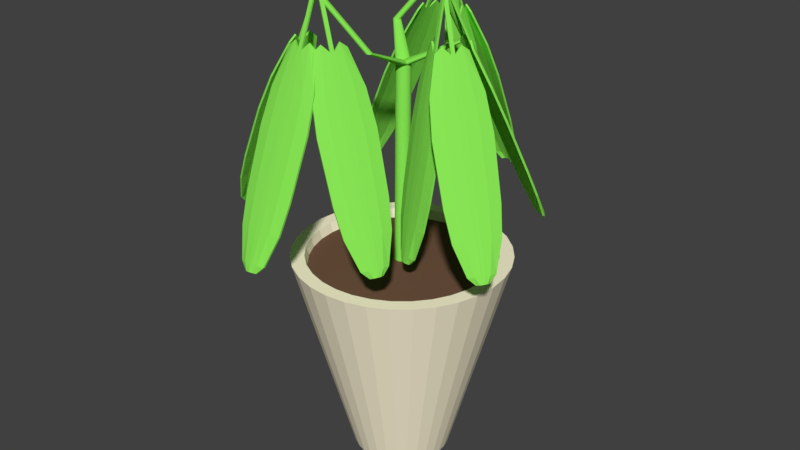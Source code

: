 # Source: Plant.blend  (saved by Blender 2.79.0; exported with 4.5.12 LTS)
import bpy
from mathutils import Matrix  # noqa: F401  (used for matrix-valued properties, if any)

bpy.ops.wm.read_factory_settings(use_empty=True)
scene = bpy.context.scene
scene.name = 'Scene'

# ---- collections
col_collection_1 = bpy.data.collections.new('Collection 1'); scene.collection.children.link(col_collection_1)

# ---- materials (node trees are filled in below, after node groups)
mat_dirt = bpy.data.materials.new('Dirt')
mat_dirt.alpha_threshold = 0.0
mat_dirt.use_transparent_shadow = False
mat_dirt.diffuse_color = (0.1592, 0.08309, 0.05046, 1.0)
mat_dirt.roughness = 0.5
mat_dirt.specular_intensity = 0.0
mat_pot = bpy.data.materials.new('Pot')
mat_pot.alpha_threshold = 0.0
mat_pot.use_transparent_shadow = False
mat_pot.diffuse_color = (1.0, 0.913, 0.679, 1.0)
mat_pot.roughness = 0.5
mat_pot.specular_intensity = 0.0
mat_plant = bpy.data.materials.new('Plant')
mat_plant.alpha_threshold = 0.0
mat_plant.use_transparent_shadow = False
mat_plant.diffuse_color = (0.2511, 0.8, 0.09015, 1.0)
mat_plant.roughness = 0.5
mat_plant.specular_intensity = 0.0

# ---- material node trees

# ---- world
world_world = bpy.data.worlds.new('World'); scene.world = world_world
world_world.color = (0.05088, 0.05088, 0.05088)
world_world.use_sun_shadow = False
world_world.sun_shadow_jitter_overblur = 0.0
world_world.cycles.sampling_method = 'MANUAL'

# ---- meshes
me_cylinder = bpy.data.meshes.new('Cylinder')
me_cylinder.from_pydata([(6.444e-08, 0.4574, -1.0), (0.0, 1.0, 1.0), (0.08923, 0.4486, -1.0), (0.1951, 0.9808, 1.0), (0.175, 0.4225, -1.0), (0.3827, 0.9239, 1.0), (0.2541, 0.3803, -1.0), (0.5556, 0.8315, 1.0), (0.3234, 0.3234, -1.0), (0.7071, 0.7071, 1.0), (0.3803, 0.2541, -1.0), (0.8315, 0.5556, 1.0), (0.4225, 0.175, -1.0), (0.9239, 0.3827, 1.0), (0.4486, 0.08923, -1.0), (0.9808, 0.1951, 1.0), (0.4574, 1.892e-07, -1.0), (1.0, 7.55e-08, 1.0), (0.4486, -0.08923, -1.0), (0.9808, -0.1951, 1.0), (0.4225, -0.175, -1.0), (0.9239, -0.3827, 1.0), (0.3803, -0.2541, -1.0), (0.8315, -0.5556, 1.0), (0.3234, -0.3234, -1.0), (0.7071, -0.7071, 1.0), (0.2541, -0.3803, -1.0), (0.5556, -0.8315, 1.0), (0.175, -0.4225, -1.0), (0.3827, -0.9239, 1.0), (0.08923, -0.4486, -1.0), (0.1951, -0.9808, 1.0), (-8.459e-08, -0.4574, -1.0), (-3.258e-07, -1.0, 1.0), (-0.08923, -0.4486, -1.0), (-0.1951, -0.9808, 1.0), (-0.175, -0.4225, -1.0), (-0.3827, -0.9239, 1.0), (-0.2541, -0.3803, -1.0), (-0.5556, -0.8315, 1.0), (-0.3234, -0.3234, -1.0), (-0.7071, -0.7071, 1.0), (-0.3803, -0.2541, -1.0), (-0.8315, -0.5556, 1.0), (-0.4225, -0.175, -1.0), (-0.9239, -0.3827, 1.0), (-0.4486, -0.08922, -1.0), (-0.9808, -0.1951, 1.0), (-0.4574, 5.963e-07, -1.0), (-1.0, 9.656e-07, 1.0), (-0.4486, 0.08923, -1.0), (-0.9808, 0.1951, 1.0), (-0.4225, 0.175, -1.0), (-0.9239, 0.3827, 1.0), (-0.3803, 0.2541, -1.0), (-0.8315, 0.5556, 1.0), (-0.3234, 0.3234, -1.0), (-0.7071, 0.7071, 1.0), (-0.2541, 0.3803, -1.0), (-0.5556, 0.8315, 1.0), (-0.175, 0.4225, -1.0), (-0.3827, 0.9239, 1.0), (-0.08922, 0.4486, -1.0), (-0.1951, 0.9808, 1.0), (1.551e-08, 0.8694, 1.0), (0.1696, 0.8527, 1.0), (0.3327, 0.8032, 1.0), (0.483, 0.7229, 1.0), (0.6147, 0.6147, 1.0), (0.7229, 0.483, 1.0), (0.8032, 0.3327, 1.0), (0.8527, 0.1696, 1.0), (0.8694, 1.029e-07, 1.0), (0.8527, -0.1696, 1.0), (0.8032, -0.3327, 1.0), (0.7229, -0.483, 1.0), (0.6147, -0.6147, 1.0), (0.483, -0.7229, 1.0), (0.3327, -0.8032, 1.0), (0.1696, -0.8527, 1.0), (-2.678e-07, -0.8694, 1.0), (-0.1696, -0.8527, 1.0), (-0.3327, -0.8032, 1.0), (-0.483, -0.7229, 1.0), (-0.6147, -0.6147, 1.0), (-0.7229, -0.483, 1.0), (-0.8032, -0.3327, 1.0), (-0.8527, -0.1696, 1.0), (-0.8694, 8.767e-07, 1.0), (-0.8527, 0.1696, 1.0), (-0.8032, 0.3327, 1.0), (-0.7229, 0.483, 1.0), (-0.6147, 0.6147, 1.0), (-0.483, 0.7229, 1.0), (-0.3327, 0.8032, 1.0), (-0.1696, 0.8527, 1.0), (6.64e-08, 0.4052, -0.5461), (0.07906, 0.3974, -0.5461), (0.1551, 0.3744, -0.5461), (0.2251, 0.3369, -0.5461), (0.2865, 0.2865, -0.5461), (0.3369, 0.2251, -0.5461), (0.3744, 0.1551, -0.5461), (0.3974, 0.07906, -0.5461), (0.4052, 2.1e-07, -0.5461), (0.3974, -0.07906, -0.5461), (0.3744, -0.1551, -0.5461), (0.3369, -0.2251, -0.5461), (0.2865, -0.2865, -0.5461), (0.2251, -0.3369, -0.5461), (0.1551, -0.3744, -0.5461), (0.07906, -0.3974, -0.5461), (-6.564e-08, -0.4052, -0.5461), (-0.07906, -0.3974, -0.5461), (-0.1551, -0.3744, -0.5461), (-0.2251, -0.3369, -0.5461), (-0.2865, -0.2865, -0.5461), (-0.3369, -0.2251, -0.5461), (-0.3744, -0.1551, -0.5461), (-0.3974, -0.07906, -0.5461), (-0.4052, 5.707e-07, -0.5461), (-0.3974, 0.07906, -0.5461), (-0.3744, 0.1551, -0.5461), (-0.3369, 0.2251, -0.5461), (-0.2865, 0.2865, -0.5461), (-0.2251, 0.3369, -0.5461), (-0.1551, 0.3744, -0.5461), (-0.07906, 0.3974, -0.5461), (-0.5965, -0.5964, 0.9138), (-0.7014, -0.4686, 0.9138), (0.8273, 0.1646, 0.9138), (0.8435, 1.088e-07, 0.9138), (-0.7793, -0.3228, 0.9138), (0.8273, -0.1646, 0.9138), (-0.8273, -0.1646, 0.9138), (0.7793, -0.3228, 0.9138), (-0.8435, 8.596e-07, 0.9138), (0.7014, -0.4686, 0.9138), (-0.8273, 0.1646, 0.9138), (0.5964, -0.5964, 0.9138), (-0.7793, 0.3228, 0.9138), (0.4686, -0.7014, 0.9138), (-0.7014, 0.4686, 0.9138), (0.3228, -0.7793, 0.9138), (1.835e-08, 0.8435, 0.9138), (0.1646, 0.8273, 0.9138), (-0.5964, 0.5965, 0.9138), (0.1646, -0.8273, 0.9138), (0.3228, 0.7793, 0.9138), (-0.4686, 0.7014, 0.9138), (-2.565e-07, -0.8435, 0.9138), (0.4686, 0.7014, 0.9138), (-0.3228, 0.7793, 0.9138), (-0.1646, -0.8273, 0.9138), (0.5964, 0.5964, 0.9138), (-0.1646, 0.8273, 0.9138), (-0.3228, -0.7793, 0.9138), (0.7014, 0.4686, 0.9138), (-0.4686, -0.7014, 0.9138), (0.7793, 0.3228, 0.9138), (0.06243, 0.02586, 0.9315), (0.06627, 0.01318, 0.9315), (-0.03754, -0.05618, 0.9315), (-0.04778, -0.04778, 0.9315), (0.05618, 0.03754, 0.9315), (-0.02586, -0.06242, 0.9315), (-0.01318, 0.06627, 0.9315), (9.318e-08, 0.06757, 0.9315), (0.04778, 0.04778, 0.9315), (-0.01318, -0.06627, 0.9315), (-0.02586, 0.06243, 0.9315), (0.03754, 0.05618, 0.9315), (7.116e-08, -0.06757, 0.9315), (-0.03754, 0.05618, 0.9315), (0.02586, 0.06243, 0.9315), (0.01318, -0.06627, 0.9315), (-0.04778, 0.04778, 0.9315), (0.01318, 0.06627, 0.9315), (0.02586, -0.06242, 0.9315), (-0.05618, 0.03754, 0.9315), (0.03754, -0.05618, 0.9315), (-0.06243, 0.02586, 0.9315), (0.04778, -0.04778, 0.9315), (-0.06627, 0.01318, 0.9315), (0.05618, -0.03754, 0.9315), (-0.06757, 2.966e-07, 0.9315), (0.06243, -0.02586, 0.9315), (-0.06627, -0.01318, 0.9315), (0.06627, -0.01318, 0.9315), (-0.06243, -0.02586, 0.9315), (0.06757, 2.364e-07, 0.9315), (-0.05618, -0.03754, 0.9315), (0.008387, -0.3751, 2.93), (0.01009, -0.3808, 2.93), (-0.03599, -0.4116, 2.93), (-0.04054, -0.4078, 2.93), (0.005615, -0.3699, 2.93), (-0.03081, -0.4143, 2.93), (-0.02518, -0.3572, 2.93), (-0.01933, -0.3566, 2.93), (0.001884, -0.3654, 2.93), (-0.02518, -0.416, 2.93), (-0.03081, -0.3589, 2.93), (-0.002661, -0.3617, 2.93), (-0.01933, -0.4166, 2.93), (-0.03599, -0.3617, 2.93), (-0.007848, -0.3589, 2.93), (-0.01348, -0.416, 2.93), (-0.04054, -0.3654, 2.93), (-0.01348, -0.3572, 2.93), (-0.007848, -0.4143, 2.93), (-0.04427, -0.3699, 2.93), (-0.002661, -0.4116, 2.93), (-0.04704, -0.3751, 2.93), (0.001884, -0.4078, 2.93), (-0.04875, -0.3808, 2.93), (0.005615, -0.4033, 2.93), (-0.04933, -0.3866, 2.93), (0.008387, -0.3981, 2.93), (-0.04875, -0.3925, 2.93), (0.01009, -0.3925, 2.93), (-0.04704, -0.3981, 2.93), (0.01067, -0.3866, 2.93), (-0.04427, -0.4033, 2.93), (-0.3357, 0.3856, 2.977), (-0.3337, 0.3792, 2.977), (-0.3861, 0.3442, 2.977), (-0.3913, 0.3484, 2.977), (-0.3388, 0.3915, 2.977), (-0.3802, 0.341, 2.977), (-0.3738, 0.406, 2.977), (-0.3672, 0.4067, 2.977), (-0.343, 0.3967, 2.977), (-0.3738, 0.3391, 2.977), (-0.3802, 0.4041, 2.977), (-0.3482, 0.4009, 2.977), (-0.3672, 0.3384, 2.977), (-0.3861, 0.4009, 2.977), (-0.3541, 0.4041, 2.977), (-0.3605, 0.3391, 2.977), (-0.3913, 0.3967, 2.977), (-0.3605, 0.406, 2.977), (-0.3541, 0.341, 2.977), (-0.3955, 0.3915, 2.977), (-0.3482, 0.3442, 2.977), (-0.3987, 0.3856, 2.977), (-0.343, 0.3484, 2.977), (-0.4006, 0.3792, 2.977), (-0.3388, 0.3536, 2.977), (-0.4013, 0.3725, 2.977), (-0.3357, 0.3595, 2.977), (-0.4006, 0.3659, 2.977), (-0.3337, 0.3659, 2.977), (-0.3987, 0.3595, 2.977), (-0.3331, 0.3725, 2.977), (-0.3955, 0.3536, 2.977), (-0.152, 0.09474, 2.7), (-0.02822, 0.1323, 2.7), (-0.1582, 0.1064, 2.7), (-0.02952, 0.1191, 2.7), (-0.1621, 0.1191, 2.7), (-0.03336, 0.1064, 2.7), (-0.1634, 0.1323, 2.7), (-0.0396, 0.09474, 2.7), (-0.1621, 0.1455, 2.7), (-0.04801, 0.0845, 2.7), (-0.1582, 0.1581, 2.7), (-0.05825, 0.07609, 2.7), (-0.152, 0.1698, 2.7), (-0.06993, 0.06985, 2.7), (-0.0826, 0.1985, 2.7), (-0.1436, 0.1801, 2.7), (-0.0826, 0.066, 2.7), (-0.06993, 0.1947, 2.7), (-0.1333, 0.1885, 2.7), (-0.09579, 0.06471, 2.7), (-0.05825, 0.1885, 2.7), (-0.1216, 0.1947, 2.7), (-0.109, 0.066, 2.7), (-0.04801, 0.1801, 2.7), (-0.09579, 0.1998, 2.7), (-0.109, 0.1985, 2.7), (-0.1216, 0.06985, 2.7), (-0.0396, 0.1698, 2.7), (-0.1436, 0.0845, 2.7), (-0.1333, 0.07609, 2.7), (-0.02952, 0.1455, 2.7), (-0.03336, 0.1581, 2.7), (0.3855, 0.295, 2.968), (0.4466, 0.3135, 2.968), (0.3824, 0.3007, 2.968), (0.4459, 0.307, 2.968), (0.3805, 0.307, 2.968), (0.444, 0.3007, 2.968), (0.3799, 0.3135, 2.968), (0.4409, 0.295, 2.968), (0.3805, 0.32, 2.968), (0.4368, 0.2899, 2.968), (0.3824, 0.3263, 2.968), (0.4317, 0.2858, 2.968), (0.3855, 0.332, 2.968), (0.426, 0.2827, 2.968), (0.4197, 0.3462, 2.968), (0.3896, 0.3371, 2.968), (0.4197, 0.2808, 2.968), (0.426, 0.3443, 2.968), (0.3947, 0.3412, 2.968), (0.4132, 0.2801, 2.968), (0.4317, 0.3412, 2.968), (0.4005, 0.3443, 2.968), (0.4067, 0.2808, 2.968), (0.4368, 0.3371, 2.968), (0.4132, 0.3468, 2.968), (0.4067, 0.3462, 2.968), (0.4005, 0.2827, 2.968), (0.4409, 0.332, 2.968), (0.3896, 0.2899, 2.968), (0.3947, 0.2858, 2.968), (0.4459, 0.32, 2.968), (0.444, 0.3263, 2.968), (0.3986, -0.03631, 3.428), (0.4597, -0.01778, 3.428), (0.3956, -0.03054, 3.428), (0.4591, -0.02429, 3.428), (0.3937, -0.02429, 3.428), (0.4572, -0.03054, 3.428), (0.393, -0.01778, 3.428), (0.4541, -0.03631, 3.428), (0.3937, -0.01127, 3.428), (0.45, -0.04136, 3.428), (0.3956, -0.005018, 3.428), (0.4449, -0.04551, 3.428), (0.3986, 0.0007479, 3.428), (0.4391, -0.04859, 3.428), (0.4329, 0.01493, 3.428), (0.4028, 0.005802, 3.428), (0.4329, -0.05049, 3.428), (0.4391, 0.01303, 3.428), (0.4078, 0.009949, 3.428), (0.4264, -0.05113, 3.428), (0.4449, 0.009949, 3.428), (0.4136, 0.01303, 3.428), (0.4199, -0.05049, 3.428), (0.45, 0.005802, 3.428), (0.4264, 0.01557, 3.428), (0.4199, 0.01493, 3.428), (0.4136, -0.04859, 3.428), (0.4541, 0.0007479, 3.428), (0.4028, -0.04136, 3.428), (0.4078, -0.04551, 3.428), (0.4591, -0.01127, 3.428), (0.4572, -0.005018, 3.428), (-0.4247, -0.6069, 3.424), (-0.4292, -0.6032, 3.424), (-0.3831, -0.5653, 3.424), (-0.4195, -0.6097, 3.424), (-0.4139, -0.5526, 3.424), (-0.3868, -0.5608, 3.424), (-0.4139, -0.6114, 3.424), (-0.4195, -0.5543, 3.424), (-0.3913, -0.557, 3.424), (-0.408, -0.612, 3.424), (-0.4247, -0.557, 3.424), (-0.3965, -0.5543, 3.424), (-0.4022, -0.5526, 3.424), (-0.3965, -0.6097, 3.424), (-0.4329, -0.5653, 3.424), (-0.3913, -0.6069, 3.424), (-0.4357, -0.5705, 3.424), (-0.3868, -0.6032, 3.424), (-0.4374, -0.5761, 3.424), (-0.438, -0.582, 3.424), (-0.3803, -0.5935, 3.424), (-0.4374, -0.5878, 3.424), (-0.3786, -0.5878, 3.424), (-0.4357, -0.5935, 3.424), (-0.378, -0.582, 3.424), (-0.4329, -0.5986, 3.424), (-0.01182, 0.6595, 3.463), (-0.009884, 0.6531, 3.463), (-0.06228, 0.6181, 3.463), (-0.06745, 0.6224, 3.463), (-0.01498, 0.6654, 3.463), (-0.05639, 0.615, 3.463), (-0.04999, 0.6799, 3.463), (-0.04333, 0.6806, 3.463), (-0.04999, 0.613, 3.463), (-0.05639, 0.678, 3.463), (-0.04333, 0.6124, 3.463), (-0.06228, 0.6748, 3.463), (-0.03028, 0.678, 3.463), (-0.03668, 0.613, 3.463), (-0.03668, 0.6799, 3.463), (-0.03028, 0.615, 3.463), (-0.07169, 0.6654, 3.463), (-0.02439, 0.6181, 3.463), (-0.01922, 0.6224, 3.463), (-0.07679, 0.6531, 3.463), (-0.01498, 0.6275, 3.463), (-0.07744, 0.6465, 3.463), (-0.01182, 0.6334, 3.463), (-0.07679, 0.6398, 3.463), (-0.009884, 0.6398, 3.463), (-0.07484, 0.6334, 3.463), (-0.009228, 0.6465, 3.463), (-0.5361, -0.7548, 2.987), (-0.6204, -1.033, 2.378), (-0.3775, -1.514, 1.327), (-0.3926, -0.7873, 2.979), (-0.3668, -1.053, 2.398), (-0.3197, -1.537, 1.34), (-0.4433, -1.487, 1.385), (-0.3224, -1.509, 1.4), (-0.581, -1.261, 1.88), (-0.3446, -1.281, 1.899), (-0.5385, -1.374, 1.631), (-0.3335, -1.395, 1.65), (-0.6082, -0.8944, 2.681), (-0.3797, -0.9201, 2.689), (-0.4107, -0.7863, 2.982), (-0.3987, -1.053, 2.397), (-0.327, -1.537, 1.339), (-0.3376, -1.509, 1.4), (-0.3744, -1.281, 1.898), (-0.3593, -1.395, 1.649), (-0.4085, -0.9199, 2.689), (-0.4118, -0.5904, 3.41), (-0.4299, -0.5893, 3.413), (-0.4739, -0.7535, 3.041), (-0.5062, -1.051, 2.391), (-0.3515, -1.533, 1.336), (-0.3889, -1.505, 1.396), (-0.4746, -1.278, 1.892), (-0.4462, -1.392, 1.644), (-0.5053, -0.9146, 2.689), (-0.5354, -0.7375, 2.981), (-0.6197, -1.016, 2.372), (-0.3768, -1.496, 1.32), (-0.3919, -0.7701, 2.973), (-0.3661, -1.036, 2.392), (-0.319, -1.519, 1.333), (-0.4426, -1.47, 1.379), (-0.3217, -1.492, 1.394), (-0.5803, -1.244, 1.873), (-0.3439, -1.264, 1.893), (-0.5378, -1.357, 1.625), (-0.3328, -1.378, 1.644), (-0.6075, -0.8772, 2.675), (-0.379, -0.9029, 2.683), (-0.41, -0.7691, 2.975), (-0.398, -1.036, 2.391), (-0.3263, -1.52, 1.333), (-0.3369, -1.492, 1.393), (-0.3737, -1.264, 1.892), (-0.3586, -1.378, 1.643), (-0.4078, -0.9027, 2.683), (-0.4111, -0.5732, 3.404), (-0.4292, -0.5721, 3.406), (-0.4732, -0.7363, 3.035), (-0.5055, -1.033, 2.385), (-0.3508, -1.515, 1.33), (-0.3882, -1.488, 1.389), (-0.4738, -1.261, 1.886), (-0.4455, -1.375, 1.637), (-0.5046, -0.8973, 2.682), (-0.2512, -0.75, 2.997), (-0.113, -1.025, 2.397), (-0.2618, -1.512, 1.331), (-0.3925, -0.7873, 2.979), (-0.3667, -1.053, 2.398), (-0.3196, -1.537, 1.34), (-0.2014, -1.483, 1.394), (-0.3223, -1.509, 1.4), (-0.1081, -1.253, 1.897), (-0.3445, -1.281, 1.899), (-0.1283, -1.367, 1.646), (-0.3334, -1.395, 1.65), (-0.1521, -0.8868, 2.698), (-0.3796, -0.9201, 2.689), (-0.3747, -0.7857, 2.983), (-0.3347, -1.052, 2.399), (-0.3123, -1.537, 1.34), (-0.307, -1.509, 1.401), (-0.3147, -1.28, 1.9), (-0.3075, -1.395, 1.651), (-0.351, -0.919, 2.691), (-0.4117, -0.5904, 3.41), (-0.3939, -0.5887, 3.414), (-0.3172, -0.7509, 3.047), (-0.2272, -1.046, 2.401), (-0.2878, -1.531, 1.339), (-0.2558, -1.503, 1.401), (-0.2145, -1.274, 1.902), (-0.2206, -1.388, 1.652), (-0.2545, -0.9104, 2.698), (-0.252, -0.7328, 2.991), (-0.1139, -1.007, 2.39), (-0.2626, -1.494, 1.325), (-0.3933, -0.7701, 2.973), (-0.3675, -1.036, 2.392), (-0.3204, -1.519, 1.333), (-0.2022, -1.466, 1.387), (-0.3231, -1.492, 1.394), (-0.1089, -1.236, 1.891), (-0.3453, -1.264, 1.893), (-0.1292, -1.35, 1.64), (-0.3342, -1.378, 1.643), (-0.153, -0.8696, 2.692), (-0.3804, -0.9029, 2.682), (-0.3755, -0.7685, 2.977), (-0.3356, -1.035, 2.393), (-0.3131, -1.519, 1.334), (-0.3079, -1.492, 1.395), (-0.3155, -1.263, 1.894), (-0.3084, -1.377, 1.644), (-0.3518, -0.9018, 2.685), (-0.4125, -0.5732, 3.404), (-0.3947, -0.5715, 3.408), (-0.318, -0.7337, 3.04), (-0.2281, -1.029, 2.395), (-0.2886, -1.514, 1.332), (-0.2566, -1.486, 1.394), (-0.2153, -1.257, 1.896), (-0.2215, -1.371, 1.646), (-0.2554, -0.8932, 2.692), (-0.2574, -0.7706, 2.987), (-0.0511, -0.9755, 2.378), (0.4872, -0.9862, 1.327), (-0.1614, -0.6591, 2.979), (0.08529, -0.7608, 2.398), (0.5347, -0.946, 1.34), (0.4328, -1.032, 1.385), (0.509, -0.9354, 1.4), (0.1686, -1.047, 1.88), (0.2971, -0.8481, 1.899), (0.2887, -1.063, 1.631), (0.4031, -0.8917, 1.65), (-0.1679, -0.8998, 2.681), (-0.03806, -0.71, 2.689), (-0.1708, -0.6746, 2.982), (0.07079, -0.7893, 2.397), (0.5314, -0.9524, 1.339), (0.5021, -0.9489, 1.4), (0.2836, -0.8746, 1.898), (0.3913, -0.9147, 1.649), (-0.05173, -0.7353, 2.689), (-0.3444, -0.5838, 3.41), (-0.3538, -0.5992, 3.413), (-0.2294, -0.7151, 3.041), (0.01787, -0.8829, 2.391), (0.5162, -0.9721, 1.336), (0.4747, -0.9924, 1.396), (0.234, -0.9617, 1.892), (0.3478, -0.99, 1.644), (-0.1019, -0.8183, 2.689), (-0.2723, -0.7619, 2.981), (-0.06598, -0.9668, 2.372), (0.4723, -0.9775, 1.32), (-0.1763, -0.6504, 2.973), (0.07041, -0.7521, 2.392), (0.5198, -0.9373, 1.333), (0.418, -1.023, 1.379), (0.4941, -0.9267, 1.394), (0.1537, -1.039, 1.873), (0.2823, -0.8394, 1.893), (0.2739, -1.054, 1.625), (0.3882, -0.883, 1.644), (-0.1827, -0.8911, 2.675), (-0.05294, -0.7013, 2.683), (-0.1857, -0.6659, 2.975), (0.05591, -0.7805, 2.391), (0.5165, -0.9437, 1.333), (0.4872, -0.9402, 1.393), (0.2687, -0.8659, 1.892), (0.3765, -0.906, 1.643), (-0.06661, -0.7266, 2.683), (-0.3593, -0.5751, 3.404), (-0.3687, -0.5905, 3.406), (-0.2442, -0.7064, 3.035), (0.002992, -0.8742, 2.385), (0.5013, -0.9634, 1.33), (0.4598, -0.9837, 1.389), (0.2191, -0.953, 1.886), (0.3329, -0.9813, 1.637), (-0.1167, -0.8096, 2.682), (-0.1281, -0.5167, 2.997), (0.1792, -0.5233, 2.397), (0.5397, -0.883, 1.331), (-0.1613, -0.659, 2.979), (0.08535, -0.7607, 2.398), (0.5348, -0.9458, 1.34), (0.5427, -0.8162, 1.394), (0.509, -0.9352, 1.4), (0.3832, -0.626, 1.897), (0.2972, -0.848, 1.899), (0.4749, -0.6976, 1.646), (0.4031, -0.8916, 1.65), (0.03915, -0.4933, 2.698), (-0.038, -0.7098, 2.689), (-0.1545, -0.6425, 2.983), (0.09984, -0.7322, 2.399), (0.5381, -0.9394, 1.34), (0.516, -0.9217, 1.401), (0.3107, -0.8214, 1.9), (0.4148, -0.8686, 1.651), (-0.02561, -0.684, 2.691), (-0.3443, -0.5836, 3.41), (-0.3375, -0.5671, 3.414), (-0.1582, -0.5754, 3.047), (0.1445, -0.6342, 2.401), (0.5451, -0.9153, 1.339), (0.5351, -0.8738, 1.401), (0.3521, -0.7299, 1.902), (0.4502, -0.789, 1.652), (0.01198, -0.5948, 2.698), (-0.1437, -0.5093, 2.991), (0.1636, -0.516, 2.39), (0.5242, -0.8757, 1.325), (-0.1769, -0.6517, 2.973), (0.06977, -0.7533, 2.392), (0.5192, -0.9385, 1.333), (0.5271, -0.8089, 1.387), (0.4935, -0.9279, 1.394), (0.3676, -0.6187, 1.891), (0.2816, -0.8406, 1.893), (0.4593, -0.6903, 1.64), (0.3875, -0.8843, 1.643), (0.02357, -0.486, 2.692), (-0.05358, -0.7025, 2.682), (-0.1701, -0.6352, 2.977), (0.08426, -0.7249, 2.393), (0.5225, -0.932, 1.334), (0.5004, -0.9143, 1.395), (0.2951, -0.8141, 1.894), (0.3993, -0.8613, 1.644), (-0.04119, -0.6767, 2.685), (-0.3599, -0.5763, 3.404), (-0.353, -0.5598, 3.408), (-0.1738, -0.5681, 3.04), (0.1289, -0.6269, 2.395), (0.5295, -0.908, 1.332), (0.5195, -0.8665, 1.394), (0.3365, -0.7226, 1.896), (0.4346, -0.7816, 1.646), (-0.003599, -0.5875, 2.692), (-0.5516, -0.4353, 2.987), (-0.8201, -0.3237, 2.378), (-1.322, -0.5175, 1.327), (-0.5983, -0.5748, 2.979), (-0.8651, -0.574, 2.398), (-1.351, -0.5727, 1.34), (-1.289, -0.4547, 1.385), (-1.323, -0.5728, 1.4), (-1.051, -0.3402, 1.88), (-1.094, -0.5734, 1.899), (-1.168, -0.3711, 1.631), (-1.209, -0.5731, 1.65), (-0.6834, -0.3496, 2.681), (-0.7317, -0.5744, 2.689), (-0.5954, -0.5569, 2.982), (-0.8625, -0.5422, 2.397), (-1.351, -0.5654, 1.339), (-1.322, -0.5576, 1.4), (-1.092, -0.5437, 1.898), (-1.207, -0.5474, 1.649), (-0.7286, -0.5458, 2.689), (-0.4004, -0.5753, 3.41), (-0.3976, -0.5575, 3.413), (-0.5566, -0.4973, 3.041), (-0.8489, -0.4355, 2.391), (-1.344, -0.5415, 1.336), (-1.313, -0.507, 1.396), (-1.079, -0.4443, 1.892), (-1.195, -0.4612, 1.644), (-0.7137, -0.45, 2.689), (-0.5345, -0.4377, 2.981), (-0.8031, -0.3261, 2.372), (-1.305, -0.5199, 1.32), (-0.5812, -0.5772, 2.973), (-0.8481, -0.5765, 2.392), (-1.334, -0.5751, 1.333), (-1.272, -0.4571, 1.379), (-1.306, -0.5752, 1.394), (-1.034, -0.3426, 1.873), (-1.077, -0.5758, 1.893), (-1.151, -0.3736, 1.625), (-1.192, -0.5755, 1.644), (-0.6663, -0.352, 2.675), (-0.7147, -0.5768, 2.683), (-0.5784, -0.5593, 2.975), (-0.8454, -0.5446, 2.391), (-1.334, -0.5679, 1.333), (-1.305, -0.56, 1.393), (-1.075, -0.5462, 1.892), (-1.19, -0.5498, 1.643), (-0.7116, -0.5482, 2.683), (-0.3834, -0.5778, 3.404), (-0.3805, -0.5599, 3.406), (-0.5395, -0.4997, 3.035), (-0.8318, -0.438, 2.385), (-1.327, -0.5439, 1.33), (-1.296, -0.5094, 1.389), (-1.062, -0.4468, 1.886), (-1.178, -0.4636, 1.637), (-0.6966, -0.4524, 2.682), (-0.5752, -0.7193, 2.997), (-0.8622, -0.8294, 2.397), (-1.332, -0.6328, 1.331), (-0.5983, -0.5749, 2.979), (-0.8651, -0.5742, 2.398), (-1.351, -0.5728, 1.34), (-1.309, -0.6958, 1.394), (-1.323, -0.5729, 1.4), (-1.09, -0.8116, 1.897), (-1.094, -0.5735, 1.899), (-1.202, -0.78, 1.646), (-1.209, -0.5732, 1.65), (-0.7212, -0.8042, 2.698), (-0.7317, -0.5745, 2.689), (-0.5984, -0.5928, 2.983), (-0.8678, -0.606, 2.399), (-1.352, -0.5801, 1.34), (-1.325, -0.5881, 1.401), (-1.097, -0.6032, 1.9), (-1.211, -0.599, 1.651), (-0.7334, -0.6032, 2.691), (-0.4004, -0.5755, 3.41), (-0.4005, -0.5933, 3.414), (-0.5696, -0.6535, 3.047), (-0.872, -0.7136, 2.401), (-1.349, -0.605, 1.339), (-1.324, -0.6396, 1.401), (-1.1, -0.7035, 1.902), (-1.214, -0.686, 1.652), (-0.7345, -0.6999, 2.698), (-0.558, -0.7201, 2.991), (-0.845, -0.8303, 2.39), (-1.315, -0.6337, 1.325), (-0.5811, -0.5758, 2.973), (-0.8479, -0.5751, 2.392), (-1.334, -0.5737, 1.333), (-1.292, -0.6967, 1.387), (-1.306, -0.5738, 1.394), (-1.073, -0.8124, 1.891), (-1.077, -0.5744, 1.893), (-1.185, -0.7809, 1.64), (-1.192, -0.5741, 1.643), (-0.704, -0.8051, 2.692), (-0.7145, -0.5754, 2.682), (-0.5812, -0.5937, 2.977), (-0.8506, -0.6069, 2.393), (-1.335, -0.581, 1.334), (-1.307, -0.589, 1.395), (-1.08, -0.6041, 1.894), (-1.194, -0.5998, 1.644), (-0.7162, -0.6041, 2.685), (-0.3832, -0.5764, 3.404), (-0.3833, -0.5942, 3.408), (-0.5524, -0.6544, 3.04), (-0.8549, -0.7145, 2.395), (-1.332, -0.6059, 1.332), (-1.307, -0.6405, 1.394), (-1.083, -0.7044, 1.896), (-1.196, -0.6869, 1.646), (-0.7173, -0.7008, 2.692), (0.4917, -0.2052, 2.987), (0.6648, -0.4389, 2.378), (1.195, -0.5305, 1.327), (0.6034, -0.1095, 2.979), (0.832, -0.2471, 2.398), (1.248, -0.4979, 1.34), (1.135, -0.5674, 1.385), (1.225, -0.4835, 1.4), (0.8711, -0.5431, 1.88), (1.028, -0.3653, 1.899), (0.9876, -0.5767, 1.631), (1.126, -0.4244, 1.65), (0.5608, -0.3464, 2.681), (0.7177, -0.1783, 2.689), (0.5918, -0.1233, 2.982), (0.8134, -0.2731, 2.397), (1.244, -0.5038, 1.339), (1.216, -0.4959, 1.4), (1.011, -0.3895, 1.898), (1.111, -0.4454, 1.649), (0.7004, -0.2013, 2.689), (0.4339, -0.007355, 3.41), (0.4223, -0.02121, 3.413), (0.5278, -0.1545, 3.041), (0.747, -0.3576, 2.391), (1.226, -0.5209, 1.336), (1.182, -0.5348, 1.396), (0.9488, -0.4682, 1.892), (1.057, -0.5133, 1.644), (0.6383, -0.2758, 2.689), (0.4783, -0.1943, 2.981), (0.6514, -0.428, 2.372), (1.182, -0.5197, 1.32), (0.59, -0.09861, 2.973), (0.8186, -0.2363, 2.392), (1.235, -0.4871, 1.333), (1.121, -0.5566, 1.379), (1.211, -0.4727, 1.394), (0.8577, -0.5322, 1.873), (1.015, -0.3545, 1.893), (0.9742, -0.5658, 1.625), (1.113, -0.4136, 1.644), (0.5474, -0.3355, 2.675), (0.7043, -0.1674, 2.683), (0.5784, -0.1125, 2.975), (0.8, -0.2622, 2.391), (1.231, -0.493, 1.333), (1.202, -0.4851, 1.393), (0.9975, -0.3787, 1.892), (1.098, -0.4346, 1.643), (0.687, -0.1904, 2.683), (0.4205, 0.00349, 3.404), (0.4089, -0.01037, 3.406), (0.5144, -0.1436, 3.035), (0.7336, -0.3468, 2.385), (1.213, -0.5101, 1.33), (1.169, -0.5239, 1.389), (0.9354, -0.4573, 1.886), (1.044, -0.5024, 1.637), (0.6249, -0.265, 2.682), (0.6578, 0.02636, 2.997), (0.9606, -0.02654, 2.397), (1.263, -0.4365, 1.331), (0.6035, -0.1094, 2.979), (0.8321, -0.247, 2.398), (1.248, -0.4978, 1.34), (1.276, -0.3708, 1.394), (1.225, -0.4834, 1.4), (1.147, -0.1588, 1.897), (1.028, -0.3652, 1.899), (1.227, -0.2434, 1.646), (1.126, -0.4243, 1.65), (0.8267, 0.02427, 2.698), (0.7178, -0.1782, 2.689), (0.6128, -0.09407, 2.983), (0.8507, -0.2211, 2.399), (1.253, -0.4919, 1.34), (1.234, -0.4711, 1.401), (1.046, -0.341, 1.9), (1.142, -0.4034, 1.651), (0.7339, -0.1545, 2.691), (0.434, -0.00725, 3.41), (0.4433, 0.008032, 3.414), (0.6192, -0.02717, 3.047), (0.9096, -0.1309, 2.401), (1.263, -0.4692, 1.339), (1.26, -0.4266, 1.401), (1.1, -0.2568, 1.902), (1.188, -0.3299, 1.652), (0.7845, -0.07199, 2.698), (0.6435, 0.03596, 2.991), (0.9463, -0.01694, 2.39), (1.249, -0.4269, 1.325), (0.5892, -0.09976, 2.973), (0.8178, -0.2374, 2.392), (1.234, -0.4882, 1.333), (1.261, -0.3612, 1.387), (1.21, -0.4738, 1.394), (1.133, -0.1492, 1.891), (1.014, -0.3556, 1.893), (1.212, -0.2338, 1.64), (1.112, -0.4147, 1.643), (0.8124, 0.03387, 2.692), (0.7035, -0.1686, 2.682), (0.5985, -0.08447, 2.977), (0.8364, -0.2115, 2.393), (1.238, -0.4823, 1.334), (1.219, -0.4615, 1.395), (1.031, -0.3314, 1.894), (1.127, -0.3938, 1.644), (0.7196, -0.1449, 2.685), (0.4197, 0.002345, 3.404), (0.429, 0.01763, 3.408), (0.6049, -0.01757, 3.04), (0.8953, -0.1213, 2.395), (1.249, -0.4596, 1.332), (1.245, -0.417, 1.394), (1.086, -0.2472, 1.896), (1.174, -0.3203, 1.646), (0.7702, -0.06239, 2.692), (0.2979, -0.0245, 2.976), (0.1693, -0.08353, 2.316), (0.2992, -0.3497, 1.173), (0.4153, -0.1117, 2.958), (0.3889, -0.213, 2.328), (0.3408, -0.3975, 1.178), (0.2446, -0.3128, 1.236), (0.3435, -0.3869, 1.244), (0.1623, -0.1777, 1.775), (0.3662, -0.2999, 1.786), (0.1794, -0.2342, 1.505), (0.3549, -0.3434, 1.515), (0.2064, -0.04152, 2.645), (0.4021, -0.1624, 2.643), (0.3992, -0.1037, 2.961), (0.3599, -0.1997, 2.327), (0.3342, -0.3944, 1.178), (0.3297, -0.3806, 1.244), (0.3392, -0.2875, 1.785), (0.3314, -0.3327, 1.514), (0.3761, -0.1501, 2.644), (0.4349, -0.03662, 3.426), (0.4188, -0.02862, 3.429), (0.3493, -0.06287, 3.028), (0.2643, -0.1502, 2.323), (0.314, -0.3796, 1.177), (0.2852, -0.3546, 1.241), (0.2502, -0.2412, 1.781), (0.2545, -0.2918, 1.511), (0.2906, -0.1044, 2.646), (0.3063, -0.008243, 2.974), (0.1776, -0.06727, 2.314), (0.3076, -0.3334, 1.171), (0.4237, -0.09546, 2.957), (0.3973, -0.1967, 2.326), (0.3491, -0.3812, 1.177), (0.2529, -0.2965, 1.235), (0.3519, -0.3707, 1.243), (0.1706, -0.1614, 1.773), (0.3746, -0.2837, 1.784), (0.1878, -0.218, 1.503), (0.3632, -0.3272, 1.514), (0.2147, -0.02526, 2.643), (0.4105, -0.1461, 2.641), (0.4075, -0.08747, 2.96), (0.3682, -0.1834, 2.325), (0.3425, -0.3782, 1.177), (0.338, -0.3643, 1.242), (0.3475, -0.2713, 1.784), (0.3398, -0.3164, 1.513), (0.3844, -0.1339, 2.642), (0.4433, -0.02036, 3.425), (0.4271, -0.01236, 3.427), (0.3577, -0.04662, 3.026), (0.2726, -0.134, 2.321), (0.3224, -0.3634, 1.175), (0.2936, -0.3383, 1.24), (0.2585, -0.2249, 1.78), (0.2629, -0.2756, 1.509), (0.2989, -0.0881, 2.644), (0.557, -0.1433, 2.984), (0.6307, -0.2951, 2.331), (0.4045, -0.3979, 1.176), (0.4155, -0.1118, 2.958), (0.389, -0.213, 2.328), (0.3409, -0.3975, 1.178), (0.4646, -0.4137, 1.243), (0.3437, -0.387, 1.244), (0.5923, -0.3749, 1.788), (0.3663, -0.3, 1.786), (0.5524, -0.4053, 1.517), (0.355, -0.3435, 1.515), (0.6211, -0.2317, 2.658), (0.4022, -0.1624, 2.643), (0.4319, -0.1187, 2.962), (0.4181, -0.2264, 2.328), (0.3475, -0.4006, 1.179), (0.3575, -0.3933, 1.245), (0.3934, -0.3124, 1.787), (0.3785, -0.3543, 1.516), (0.4284, -0.1741, 2.645), (0.4351, -0.03667, 3.426), (0.4515, -0.04362, 3.43), (0.4918, -0.1282, 3.032), (0.518, -0.2666, 2.331), (0.3719, -0.4062, 1.179), (0.4062, -0.4101, 1.245), (0.4867, -0.3496, 1.789), (0.4596, -0.3859, 1.517), (0.5186, -0.2089, 2.653), (0.564, -0.1264, 2.982), (0.6376, -0.2782, 2.329), (0.4114, -0.381, 1.174), (0.4224, -0.09488, 2.957), (0.396, -0.1961, 2.326), (0.3478, -0.3806, 1.177), (0.4716, -0.3968, 1.242), (0.3506, -0.3701, 1.243), (0.5993, -0.358, 1.787), (0.3733, -0.2831, 1.784), (0.5594, -0.3884, 1.515), (0.3619, -0.3266, 1.513), (0.6281, -0.2148, 2.657), (0.4092, -0.1455, 2.641), (0.4388, -0.1018, 2.961), (0.425, -0.2095, 2.327), (0.3545, -0.3837, 1.177), (0.3644, -0.3764, 1.243), (0.4004, -0.2955, 1.785), (0.3854, -0.3374, 1.514), (0.4354, -0.1572, 2.644), (0.442, -0.01977, 3.425), (0.4584, -0.02672, 3.428), (0.4988, -0.1113, 3.031), (0.5249, -0.2497, 2.329), (0.3789, -0.3893, 1.177), (0.4132, -0.3932, 1.244), (0.4936, -0.3327, 1.787), (0.4666, -0.369, 1.516), (0.5256, -0.192, 2.651), (0.6537, 0.09609, 2.987), (0.8803, 0.2783, 2.378), (0.9509, 0.812, 1.327), (0.5536, 0.2039, 2.979), (0.6821, 0.4377, 2.398), (0.9162, 0.8637, 1.34), (0.9902, 0.7529, 1.385), (0.9028, 0.8394, 1.4), (0.9763, 0.4886, 1.88), (0.7925, 0.6386, 1.899), (1.005, 0.6062, 1.631), (0.8477, 0.739, 1.65), (0.792, 0.1707, 2.681), (0.6179, 0.3208, 2.689), (0.5679, 0.1928, 2.982), (0.7088, 0.4202, 2.397), (0.9223, 0.8597, 1.339), (0.9156, 0.831, 1.4), (0.8173, 0.6222, 1.898), (0.8692, 0.7247, 1.649), (0.6415, 0.3044, 2.689), (0.4583, 0.03049, 3.41), (0.4726, 0.01942, 3.413), (0.6016, 0.1302, 3.041), (0.7959, 0.3571, 2.391), (0.9401, 0.8424, 1.336), (0.9557, 0.7989, 1.396), (0.8984, 0.5632, 1.892), (0.9392, 0.6731, 1.644), (0.7184, 0.2454, 2.689), (0.6433, 0.08227, 2.981), (0.87, 0.2645, 2.372), (0.9406, 0.7982, 1.32), (0.5433, 0.1901, 2.973), (0.6718, 0.4239, 2.392), (0.9059, 0.8499, 1.333), (0.9799, 0.7391, 1.379), (0.8925, 0.8255, 1.394), (0.966, 0.4747, 1.873), (0.7822, 0.6247, 1.893), (0.995, 0.5924, 1.625), (0.8374, 0.7251, 1.644), (0.7817, 0.1569, 2.675), (0.6076, 0.307, 2.683), (0.5576, 0.179, 2.975), (0.6985, 0.4064, 2.391), (0.912, 0.8459, 1.333), (0.9052, 0.8172, 1.393), (0.807, 0.6083, 1.892), (0.8589, 0.7109, 1.643), (0.6312, 0.2906, 2.683), (0.448, 0.01668, 3.404), (0.4623, 0.005599, 3.406), (0.5913, 0.1163, 3.035), (0.7856, 0.3433, 2.385), (0.9298, 0.8286, 1.33), (0.9454, 0.7851, 1.389), (0.8881, 0.5493, 1.886), (0.9288, 0.6592, 1.637), (0.7081, 0.2315, 2.682), (0.4157, 0.2529, 2.997), (0.4566, 0.5575, 2.397), (0.8543, 0.8757, 1.331), (0.5535, 0.204, 2.979), (0.682, 0.4378, 2.398), (0.9161, 0.8638, 1.34), (0.7882, 0.8861, 1.394), (0.9027, 0.8394, 1.4), (0.5814, 0.7489, 1.897), (0.7924, 0.6386, 1.899), (0.6627, 0.832, 1.646), (0.8476, 0.739, 1.65), (0.4112, 0.4217, 2.698), (0.6178, 0.3209, 2.689), (0.5379, 0.2127, 2.983), (0.6553, 0.4554, 2.399), (0.9101, 0.8678, 1.34), (0.89, 0.8478, 1.401), (0.7675, 0.655, 1.9), (0.826, 0.7532, 1.651), (0.5935, 0.3361, 2.691), (0.4582, 0.03057, 3.41), (0.4426, 0.03923, 3.414), (0.4708, 0.2164, 3.047), (0.5629, 0.5107, 2.401), (0.887, 0.8774, 1.339), (0.8446, 0.8722, 1.401), (0.6812, 0.7063, 1.902), (0.7508, 0.7972, 1.652), (0.509, 0.3834, 2.698), (0.4067, 0.2382, 2.991), (0.4476, 0.5429, 2.39), (0.8452, 0.8611, 1.325), (0.5445, 0.1893, 2.973), (0.673, 0.4232, 2.392), (0.9071, 0.8491, 1.333), (0.7792, 0.8714, 1.387), (0.8937, 0.8248, 1.394), (0.5724, 0.7342, 1.891), (0.7834, 0.624, 1.893), (0.6537, 0.8173, 1.64), (0.8385, 0.7244, 1.643), (0.4021, 0.407, 2.692), (0.6087, 0.3062, 2.682), (0.5288, 0.198, 2.977), (0.6463, 0.4407, 2.393), (0.901, 0.8531, 1.334), (0.881, 0.8331, 1.395), (0.7585, 0.6403, 1.894), (0.817, 0.7386, 1.644), (0.5844, 0.3214, 2.685), (0.4492, 0.0159, 3.404), (0.4335, 0.02456, 3.408), (0.4617, 0.2017, 3.04), (0.5539, 0.496, 2.395), (0.8779, 0.8628, 1.332), (0.8356, 0.8575, 1.394), (0.6722, 0.6916, 1.896), (0.7418, 0.7825, 1.646), (0.5, 0.3687, 2.692), (0.1336, 0.7637, 3.043), (0.2615, 1.025, 2.434), (0.09877, 1.538, 1.383), (-0.002752, 0.8189, 3.036), (0.01432, 1.085, 2.455), (0.04542, 1.57, 1.396), (0.1594, 1.501, 1.441), (0.04364, 1.542, 1.457), (0.2591, 1.256, 1.936), (0.02898, 1.314, 1.956), (0.2354, 1.375, 1.688), (0.03631, 1.428, 1.706), (0.2272, 0.89, 2.738), (0.005784, 0.952, 2.745), (0.01491, 0.815, 3.038), (0.04593, 1.081, 2.454), (0.05262, 1.569, 1.396), (0.05871, 1.54, 1.456), (0.05844, 1.31, 1.955), (0.06186, 1.424, 1.705), (0.03415, 0.9472, 2.746), (-0.01541, 0.6214, 3.467), (0.002245, 0.6175, 3.469), (0.07202, 0.7725, 3.097), (0.1516, 1.061, 2.447), (0.07612, 1.561, 1.393), (0.1087, 1.528, 1.452), (0.1569, 1.291, 1.949), (0.1471, 1.407, 1.7), (0.1289, 0.9264, 2.745), (0.1301, 0.7469, 3.037), (0.258, 1.008, 2.428), (0.09531, 1.521, 1.377), (-0.006215, 0.802, 3.03), (0.01086, 1.068, 2.448), (0.04196, 1.553, 1.39), (0.156, 1.484, 1.435), (0.04018, 1.526, 1.451), (0.2556, 1.239, 1.93), (0.02552, 1.297, 1.95), (0.2319, 1.358, 1.681), (0.03285, 1.411, 1.7), (0.2237, 0.8731, 2.732), (0.00232, 0.9352, 2.739), (0.01144, 0.7981, 3.032), (0.04247, 1.064, 2.447), (0.04916, 1.552, 1.39), (0.05524, 1.523, 1.45), (0.05498, 1.293, 1.948), (0.0584, 1.408, 1.699), (0.03069, 0.9303, 2.739), (-0.01888, 0.6045, 3.46), (-0.001219, 0.6006, 3.463), (0.06855, 0.7556, 3.091), (0.1481, 1.044, 2.441), (0.07266, 1.544, 1.387), (0.1052, 1.511, 1.446), (0.1534, 1.274, 1.943), (0.1437, 1.39, 1.694), (0.1254, 0.9095, 2.739), (-0.1484, 0.8047, 3.054), (-0.2407, 1.098, 2.453), (-0.01579, 1.555, 1.387), (-0.00288, 0.8189, 3.036), (0.01419, 1.085, 2.455), (0.04529, 1.57, 1.396), (-0.08002, 1.536, 1.45), (0.04351, 1.543, 1.457), (-0.209, 1.324, 1.953), (0.02885, 1.314, 1.956), (-0.1706, 1.434, 1.703), (0.03618, 1.428, 1.706), (-0.2242, 0.9556, 2.755), (0.005656, 0.9521, 2.745), (-0.02071, 0.8201, 3.039), (-0.01742, 1.09, 2.456), (0.03809, 1.571, 1.396), (0.02844, 1.545, 1.457), (-0.0006119, 1.318, 1.957), (0.01063, 1.432, 1.707), (-0.0228, 0.9555, 2.748), (-0.01554, 0.6214, 3.467), (-0.03338, 0.6226, 3.47), (-0.08306, 0.795, 3.103), (-0.1246, 1.101, 2.458), (0.01309, 1.57, 1.395), (-0.02303, 1.547, 1.457), (-0.1005, 1.328, 1.958), (-0.07613, 1.44, 1.708), (-0.1193, 0.9625, 2.754), (-0.1503, 0.7876, 3.048), (-0.2426, 1.081, 2.447), (-0.01773, 1.538, 1.381), (-0.004821, 0.8018, 3.029), (0.01225, 1.068, 2.448), (0.04335, 1.553, 1.39), (-0.08196, 1.519, 1.444), (0.04157, 1.525, 1.45), (-0.2109, 1.307, 1.947), (0.02691, 1.297, 1.949), (-0.1726, 1.417, 1.697), (0.03424, 1.411, 1.7), (-0.2261, 0.9385, 2.748), (0.003714, 0.9349, 2.739), (-0.02266, 0.803, 3.033), (-0.01936, 1.073, 2.45), (0.03614, 1.554, 1.39), (0.0265, 1.528, 1.451), (-0.002554, 1.301, 1.951), (0.008685, 1.415, 1.701), (-0.02474, 0.9384, 2.742), (-0.01748, 0.6043, 3.46), (-0.03532, 0.6055, 3.464), (-0.085, 0.7779, 3.097), (-0.1265, 1.084, 2.451), (0.01115, 1.553, 1.389), (-0.02497, 1.53, 1.451), (-0.1025, 1.311, 1.952), (-0.07808, 1.423, 1.702), (-0.1213, 0.9454, 2.748), (0.06237, 0.5086, 3.032), (0.174, 0.4215, 2.372), (0.3505, 0.6593, 1.229), (0.0858, 0.6529, 3.015), (0.1879, 0.6761, 2.384), (0.3738, 0.7182, 1.235), (0.3429, 0.5938, 1.293), (0.3632, 0.7158, 1.301), (0.2608, 0.4586, 1.831), (0.2755, 0.6959, 1.842), (0.3031, 0.4998, 1.561), (0.3193, 0.7059, 1.572), (0.1196, 0.4351, 2.701), (0.1368, 0.6645, 2.699), (0.08614, 0.6349, 3.018), (0.1894, 0.6442, 2.383), (0.3742, 0.7109, 1.235), (0.3639, 0.7006, 1.3), (0.277, 0.6662, 1.841), (0.3206, 0.6801, 1.571), (0.138, 0.6358, 2.7), (0.0101, 0.6358, 3.483), (0.01044, 0.6177, 3.485), (0.0728, 0.5718, 3.084), (0.1895, 0.5365, 2.379), (0.3703, 0.6862, 1.233), (0.3613, 0.6492, 1.298), (0.2767, 0.5658, 1.838), (0.3197, 0.593, 1.567), (0.1367, 0.5388, 2.702), (0.04409, 0.5085, 3.031), (0.1557, 0.4214, 2.371), (0.3322, 0.6592, 1.227), (0.06753, 0.6529, 3.013), (0.1696, 0.676, 2.383), (0.3555, 0.7181, 1.233), (0.3246, 0.5938, 1.291), (0.3449, 0.7157, 1.299), (0.2425, 0.4585, 1.83), (0.2572, 0.6959, 1.841), (0.2848, 0.4998, 1.56), (0.3011, 0.7058, 1.57), (0.1013, 0.435, 2.7), (0.1186, 0.6644, 2.698), (0.06786, 0.6348, 3.016), (0.1711, 0.6441, 2.382), (0.3559, 0.7109, 1.233), (0.3456, 0.7005, 1.299), (0.2587, 0.6661, 1.84), (0.3023, 0.68, 1.569), (0.1197, 0.6357, 2.699), (-0.008177, 0.6357, 3.481), (-0.007841, 0.6177, 3.484), (0.05453, 0.5718, 3.083), (0.1712, 0.5364, 2.378), (0.352, 0.6862, 1.232), (0.343, 0.6491, 1.296), (0.2584, 0.5658, 1.836), (0.3014, 0.5929, 1.566), (0.1184, 0.5387, 2.701), (0.04865, 0.7933, 3.04), (0.1496, 0.9285, 2.387), (0.3449, 0.775, 1.232), (0.0858, 0.6531, 3.015), (0.1879, 0.6762, 2.384), (0.3738, 0.7183, 1.235), (0.3312, 0.8356, 1.3), (0.3632, 0.7159, 1.301), (0.238, 0.9311, 1.845), (0.2755, 0.6961, 1.842), (0.2834, 0.9097, 1.573), (0.3193, 0.706, 1.572), (0.09766, 0.8908, 2.715), (0.1368, 0.6646, 2.699), (0.08441, 0.6709, 3.019), (0.1863, 0.7081, 2.385), (0.3735, 0.7256, 1.235), (0.3624, 0.7311, 1.301), (0.2741, 0.7258, 1.843), (0.3181, 0.7318, 1.572), (0.1352, 0.6933, 2.702), (0.01009, 0.6359, 3.483), (0.008703, 0.6537, 3.486), (0.06526, 0.7284, 3.089), (0.1761, 0.8153, 2.387), (0.3672, 0.7499, 1.235), (0.3549, 0.7821, 1.302), (0.2642, 0.8257, 1.845), (0.3088, 0.8184, 1.574), (0.1246, 0.7894, 2.709), (0.03045, 0.7917, 3.039), (0.1313, 0.9269, 2.386), (0.3267, 0.7734, 1.231), (0.06759, 0.6515, 3.013), (0.1697, 0.6746, 2.382), (0.3556, 0.7167, 1.233), (0.313, 0.834, 1.298), (0.345, 0.7143, 1.299), (0.2198, 0.9295, 1.843), (0.2573, 0.6945, 1.841), (0.2652, 0.9081, 1.572), (0.3011, 0.7044, 1.57), (0.07946, 0.8892, 2.713), (0.1186, 0.663, 2.698), (0.0662, 0.6693, 3.017), (0.1681, 0.7065, 2.383), (0.3553, 0.724, 1.234), (0.3442, 0.7295, 1.3), (0.2559, 0.7242, 1.842), (0.2999, 0.7302, 1.571), (0.117, 0.6917, 2.7), (-0.008109, 0.6343, 3.481), (-0.009499, 0.6521, 3.485), (0.04706, 0.7268, 3.087), (0.1579, 0.8137, 2.386), (0.349, 0.7483, 1.233), (0.3367, 0.7805, 1.3), (0.246, 0.8241, 1.844), (0.2906, 0.8168, 1.572), (0.1064, 0.7878, 2.708), (-0.2084, 0.7689, 3.043), (-0.4744, 0.8864, 2.434), (-0.9808, 0.7035, 1.383), (-0.2581, 0.6305, 3.036), (-0.5248, 0.637, 2.455), (-1.011, 0.6489, 1.396), (-0.9464, 0.7656, 1.441), (-0.9829, 0.6482, 1.457), (-0.7053, 0.8748, 1.936), (-0.7539, 0.6426, 1.956), (-0.8231, 0.8464, 1.688), (-0.8684, 0.6454, 1.706), (-0.3382, 0.8575, 2.738), (-0.3914, 0.6338, 2.745), (-0.2548, 0.6483, 3.038), (-0.5215, 0.6688, 2.454), (-1.01, 0.6561, 1.396), (-0.9813, 0.6634, 1.456), (-0.7508, 0.6722, 1.955), (-0.8657, 0.6711, 1.705), (-0.3877, 0.6623, 2.746), (-0.06024, 0.6257, 3.467), (-0.05698, 0.6435, 3.469), (-0.2147, 0.707, 3.097), (-0.5056, 0.7751, 2.447), (-1.003, 0.6799, 1.393), (-0.9713, 0.7138, 1.452), (-0.7356, 0.7713, 1.949), (-0.852, 0.757, 1.7), (-0.3707, 0.7578, 2.745), (-0.1913, 0.7661, 3.037), (-0.4574, 0.8836, 2.428), (-0.9638, 0.7007, 1.377), (-0.2411, 0.6277, 3.03), (-0.5078, 0.6342, 2.448), (-0.9937, 0.6461, 1.39), (-0.9294, 0.7628, 1.435), (-0.9659, 0.6454, 1.451), (-0.6883, 0.872, 1.93), (-0.7369, 0.6398, 1.95), (-0.8061, 0.8436, 1.681), (-0.8514, 0.6426, 1.7), (-0.3212, 0.8547, 2.732), (-0.3744, 0.631, 2.739), (-0.2378, 0.6455, 3.032), (-0.5045, 0.666, 2.447), (-0.993, 0.6533, 1.39), (-0.9643, 0.6606, 1.45), (-0.7337, 0.6694, 1.948), (-0.8487, 0.6683, 1.699), (-0.3707, 0.6595, 2.739), (-0.04322, 0.6229, 3.46), (-0.03997, 0.6407, 3.463), (-0.1977, 0.7042, 3.091), (-0.4886, 0.7723, 2.441), (-0.9858, 0.6772, 1.387), (-0.9543, 0.711, 1.446), (-0.7186, 0.7685, 1.943), (-0.835, 0.7542, 1.694), (-0.3537, 0.755, 2.739), (-0.2381, 0.4856, 3.054), (-0.5274, 0.3817, 2.453), (-0.9929, 0.5884, 1.387), (-0.2581, 0.6304, 3.036), (-0.5248, 0.6369, 2.455), (-1.011, 0.6488, 1.396), (-0.9717, 0.5249, 1.45), (-0.9829, 0.6481, 1.457), (-0.7547, 0.4044, 1.953), (-0.7539, 0.6425, 1.956), (-0.8659, 0.4384, 1.703), (-0.8684, 0.6453, 1.706), (-0.3859, 0.4038, 2.755), (-0.3915, 0.6336, 2.745), (-0.2586, 0.6125, 3.039), (-0.5282, 0.6051, 2.456), (-1.012, 0.6415, 1.396), (-0.9845, 0.6329, 1.457), (-0.757, 0.6129, 1.957), (-0.8711, 0.6196, 1.707), (-0.3938, 0.6051, 2.748), (-0.06025, 0.6255, 3.467), (-0.06074, 0.6077, 3.47), (-0.231, 0.5512, 3.103), (-0.5348, 0.4976, 2.458), (-1.009, 0.6166, 1.395), (-0.9852, 0.5814, 1.457), (-0.7628, 0.5127, 1.958), (-0.8756, 0.5326, 1.708), (-0.3969, 0.5083, 2.754), (-0.2209, 0.4843, 3.048), (-0.5102, 0.3804, 2.447), (-0.9757, 0.5871, 1.381), (-0.2409, 0.6291, 3.029), (-0.5076, 0.6356, 2.448), (-0.9936, 0.6475, 1.39), (-0.9545, 0.5237, 1.444), (-0.9658, 0.6468, 1.45), (-0.7375, 0.4032, 1.947), (-0.7367, 0.6412, 1.949), (-0.8488, 0.4372, 1.697), (-0.8512, 0.644, 1.7), (-0.3687, 0.4025, 2.748), (-0.3743, 0.6324, 2.739), (-0.2414, 0.6112, 3.033), (-0.511, 0.6039, 2.45), (-0.9943, 0.6403, 1.39), (-0.9674, 0.6317, 1.451), (-0.7398, 0.6116, 1.951), (-0.8539, 0.6183, 1.701), (-0.3766, 0.6038, 2.742), (-0.04308, 0.6243, 3.46), (-0.04357, 0.6064, 3.464), (-0.2139, 0.5499, 3.097), (-0.5176, 0.4964, 2.451), (-0.9923, 0.6153, 1.389), (-0.9681, 0.5801, 1.451), (-0.7457, 0.5114, 1.952), (-0.8584, 0.5313, 1.702), (-0.3797, 0.5071, 2.748)], [(243, 394)], [(0, 1, 3, 2), (2, 3, 5, 4), (4, 5, 7, 6), (6, 7, 9, 8), (8, 9, 11, 10), (10, 11, 13, 12), (12, 13, 15, 14), (14, 15, 17, 16), (16, 17, 19, 18), (18, 19, 21, 20), (20, 21, 23, 22), (22, 23, 25, 24), (24, 25, 27, 26), (26, 27, 29, 28), (28, 29, 31, 30), (30, 31, 33, 32), (32, 33, 35, 34), (34, 35, 37, 36), (36, 37, 39, 38), (38, 39, 41, 40), (40, 41, 43, 42), (42, 43, 45, 44), (44, 45, 47, 46), (46, 47, 49, 48), (48, 49, 51, 50), (50, 51, 53, 52), (52, 53, 55, 54), (54, 55, 57, 56), (56, 57, 59, 58), (58, 59, 61, 60), (60, 61, 63, 62), (62, 63, 1, 0), (0, 2, 4, 6, 8, 10, 12, 14, 16, 18, 20, 22, 24, 26, 28, 30, 32, 34, 36, 38, 40, 42, 44, 46, 48, 50, 52, 54, 56, 58, 60, 62), (43, 41, 84, 85), (61, 59, 93, 94), (17, 15, 71, 72), (35, 33, 80, 81), (53, 51, 89, 90), (9, 7, 67, 68), (27, 25, 76, 77), (45, 43, 85, 86), (63, 61, 94, 95), (19, 17, 72, 73), (37, 35, 81, 82), (55, 53, 90, 91), (11, 9, 68, 69), (29, 27, 77, 78), (47, 45, 86, 87), (3, 1, 64, 65), (1, 63, 95, 64), (21, 19, 73, 74), (39, 37, 82, 83), (57, 55, 91, 92), (13, 11, 69, 70), (31, 29, 78, 79), (49, 47, 87, 88), (5, 3, 65, 66), (23, 21, 74, 75), (41, 39, 83, 84), (59, 57, 92, 93), (15, 13, 70, 71), (33, 31, 79, 80), (51, 49, 88, 89), (7, 5, 66, 67), (25, 23, 75, 76), (129, 128, 116, 117), (131, 130, 103, 104), (132, 129, 117, 118), (133, 131, 104, 105), (134, 132, 118, 119), (135, 133, 105, 106), (136, 134, 119, 120), (137, 135, 106, 107), (138, 136, 120, 121), (139, 137, 107, 108), (140, 138, 121, 122), (141, 139, 108, 109), (142, 140, 122, 123), (143, 141, 109, 110), (145, 144, 96, 97), (146, 142, 123, 124), (147, 143, 110, 111), (148, 145, 97, 98), (149, 146, 124, 125), (150, 147, 111, 112), (151, 148, 98, 99), (152, 149, 125, 126), (153, 150, 112, 113), (154, 151, 99, 100), (155, 152, 126, 127), (156, 153, 113, 114), (157, 154, 100, 101), (144, 155, 127, 96), (158, 156, 114, 115), (159, 157, 101, 102), (128, 158, 115, 116), (130, 159, 102, 103), (97, 96, 127, 126, 125, 124, 123, 122, 121, 120, 119, 118, 117, 116, 115, 114, 113, 112, 111, 110, 109, 108, 107, 106, 105, 104, 103, 102, 101, 100, 99, 98), (71, 70, 159, 130), (84, 83, 158, 128), (70, 69, 157, 159), (83, 82, 156, 158), (64, 95, 155, 144), (69, 68, 154, 157), (82, 81, 153, 156), (95, 94, 152, 155), (68, 67, 151, 154), (81, 80, 150, 153), (94, 93, 149, 152), (67, 66, 148, 151), (80, 79, 147, 150), (93, 92, 146, 149), (66, 65, 145, 148), (79, 78, 143, 147), (92, 91, 142, 146), (65, 64, 144, 145), (78, 77, 141, 143), (91, 90, 140, 142), (77, 76, 139, 141), (90, 89, 138, 140), (76, 75, 137, 139), (89, 88, 136, 138), (75, 74, 135, 137), (88, 87, 134, 136), (74, 73, 133, 135), (87, 86, 132, 134), (73, 72, 131, 133), (86, 85, 129, 132), (72, 71, 130, 131), (85, 84, 128, 129), (155, 152, 170, 166), (276, 279, 200, 203), (140, 138, 183, 181), (154, 151, 171, 168), (139, 137, 184, 182), (153, 150, 172, 169), (138, 136, 185, 183), (152, 149, 173, 170), (137, 135, 186, 184), (151, 148, 174, 171), (136, 134, 187, 185), (150, 147, 175, 172), (135, 133, 188, 186), (149, 146, 176, 173), (130, 159, 160, 161), (134, 132, 189, 187), (148, 145, 177, 174), (128, 158, 162, 163), (133, 131, 190, 188), (147, 143, 178, 175), (159, 157, 164, 160), (132, 129, 191, 189), (146, 142, 179, 176), (158, 156, 165, 162), (131, 130, 161, 190), (145, 144, 167, 177), (144, 155, 166, 167), (129, 128, 163, 191), (143, 141, 180, 178), (157, 154, 168, 164), (142, 140, 181, 179), (156, 153, 169, 165), (141, 139, 182, 180), (256, 258, 221, 223), (270, 280, 231, 241), (277, 274, 237, 234), (273, 276, 203, 206), (275, 278, 201, 204), (270, 273, 206, 209), (286, 257, 222, 193), (262, 264, 215, 217), (264, 266, 213, 215), (261, 259, 252, 250), (272, 275, 204, 207), (266, 264, 247, 245), (285, 284, 195, 194), (260, 258, 253, 251), (284, 256, 223, 195), (282, 285, 194, 197), (257, 286, 225, 254), (281, 280, 199, 198), (284, 285, 226, 227), (283, 279, 232, 228), (273, 270, 241, 238), (282, 278, 233, 229), (281, 277, 234, 230), (277, 281, 198, 202), (272, 269, 242, 239), (279, 276, 235, 232), (274, 277, 202, 205), (271, 268, 243, 240), (278, 275, 236, 233), (184, 186, 261, 263), (276, 273, 238, 235), (258, 260, 219, 221), (264, 262, 249, 247), (271, 274, 205, 208), (258, 256, 255, 253), (283, 287, 192, 196), (275, 272, 239, 236), (269, 272, 207, 210), (286, 287, 224, 225), (268, 271, 208, 211), (274, 271, 240, 237), (280, 270, 209, 199), (259, 257, 254, 252), (269, 267, 244, 242), (287, 283, 228, 224), (268, 266, 245, 243), (266, 268, 211, 213), (256, 284, 227, 255), (267, 265, 246, 244), (261, 263, 216, 218), (285, 282, 229, 226), (265, 263, 248, 246), (265, 267, 212, 214), (280, 281, 230, 231), (263, 261, 250, 248), (260, 262, 217, 219), (263, 265, 214, 216), (257, 259, 220, 222), (287, 286, 193, 192), (259, 261, 218, 220), (262, 260, 251, 249), (191, 163, 284, 256), (170, 173, 274, 277), (167, 166, 281, 280), (183, 185, 262, 264), (177, 167, 280, 270), (169, 172, 275, 278), (190, 161, 286, 257), (182, 184, 263, 265), (162, 165, 282, 285), (168, 171, 276, 279), (175, 178, 269, 272), (176, 179, 268, 271), (181, 183, 264, 266), (174, 177, 270, 273), (189, 191, 256, 258), (166, 170, 277, 281), (188, 190, 257, 259), (160, 164, 283, 287), (180, 182, 265, 267), (187, 189, 258, 260), (163, 162, 285, 284), (171, 174, 273, 276), (172, 175, 272, 275), (161, 160, 287, 286), (165, 169, 278, 282), (173, 176, 271, 274), (179, 181, 266, 268), (186, 188, 259, 261), (164, 168, 279, 283), (185, 187, 260, 262), (178, 180, 267, 269), (278, 282, 197, 201), (267, 269, 210, 212), (279, 283, 196, 200), (270, 280, 312, 302), (280, 281, 313, 312), (271, 268, 300, 303), (285, 282, 314, 317), (272, 269, 301, 304), (256, 284, 316, 288), (287, 283, 315, 319), (273, 270, 302, 305), (259, 257, 289, 291), (284, 285, 317, 316), (274, 271, 303, 306), (257, 286, 318, 289), (286, 287, 319, 318), (275, 272, 304, 307), (260, 258, 290, 292), (258, 256, 288, 290), (266, 264, 296, 298), (264, 262, 294, 296), (261, 259, 291, 293), (276, 273, 305, 308), (262, 260, 292, 294), (277, 274, 306, 309), (263, 261, 293, 295), (278, 275, 307, 310), (265, 263, 295, 297), (279, 276, 308, 311), (267, 265, 297, 299), (281, 277, 309, 313), (268, 266, 298, 300), (282, 278, 310, 314), (269, 267, 299, 301), (283, 279, 311, 315), (313, 309, 341, 345), (300, 298, 330, 332), (314, 310, 342, 346), (301, 299, 331, 333), (315, 311, 343, 347), (302, 312, 344, 334), (312, 313, 345, 344), (303, 300, 332, 335), (317, 314, 346, 349), (304, 301, 333, 336), (288, 316, 348, 320), (319, 315, 347, 351), (305, 302, 334, 337), (291, 289, 321, 323), (316, 317, 349, 348), (306, 303, 335, 338), (289, 318, 350, 321), (318, 319, 351, 350), (307, 304, 336, 339), (292, 290, 322, 324), (290, 288, 320, 322), (298, 296, 328, 330), (296, 294, 326, 328), (293, 291, 323, 325), (308, 305, 337, 340), (294, 292, 324, 326), (309, 306, 338, 341), (295, 293, 325, 327), (310, 307, 339, 342), (297, 295, 327, 329), (311, 308, 340, 343), (299, 297, 329, 331), (205, 202, 359, 362), (194, 195, 353, 352), (215, 213, 368, 370), (195, 223, 377, 353), (197, 194, 352, 355), (214, 212, 367, 369), (223, 221, 375, 377), (209, 206, 363, 364), (220, 218, 372, 374), (217, 215, 370, 371), (201, 197, 355, 358), (200, 196, 354, 357), (222, 220, 374, 376), (202, 198, 356, 359), (203, 200, 357, 360), (212, 210, 365, 367), (213, 211, 366, 368), (204, 201, 358, 361), (221, 219, 373, 375), (219, 217, 371, 373), (206, 203, 360, 363), (238, 241, 392, 390), (244, 246, 396, 395), (231, 230, 384, 385), (248, 250, 400, 398), (251, 253, 403, 401), (247, 249, 399, 397), (239, 242, 393, 391), (254, 225, 379, 404), (230, 234, 387, 384), (234, 237, 389, 387), (236, 239, 391, 388), (249, 251, 401, 399), (250, 252, 402, 400), (252, 254, 404, 402), (227, 226, 380, 381), (241, 231, 385, 392), (225, 224, 378, 379), (226, 229, 383, 380), (246, 248, 398, 396), (229, 233, 386, 383), (233, 236, 388, 386), (242, 244, 395, 393), (224, 228, 382, 378), (253, 227, 381, 403), (390, 382, 228, 238), (397, 389, 237, 247), (364, 356, 198, 209), (362, 366, 211, 205), (196, 222, 376, 354), (369, 372, 218, 214), (210, 204, 361, 365), (434, 429, 406, 417), (431, 430, 407, 411), (433, 431, 411, 415), (429, 432, 413, 406), (432, 433, 415, 413), (428, 434, 417, 405), (408, 418, 425, 419), (414, 416, 424, 423), (409, 414, 423, 420), (416, 412, 422, 424), (412, 410, 421, 422), (418, 409, 420, 425), (419, 427, 426, 408), (419, 425, 434, 428), (423, 424, 433, 432), (420, 423, 432, 429), (424, 422, 431, 433), (422, 421, 430, 431), (425, 420, 429, 434), (464, 447, 436, 459), (461, 441, 437, 460), (463, 445, 441, 461), (459, 436, 443, 462), (462, 443, 445, 463), (458, 435, 447, 464), (438, 449, 455, 448), (444, 453, 454, 446), (439, 450, 453, 444), (446, 454, 452, 442), (442, 452, 451, 440), (448, 455, 450, 439), (449, 438, 456, 457), (449, 458, 464, 455), (453, 462, 463, 454), (450, 459, 462, 453), (454, 463, 461, 452), (452, 461, 460, 451), (455, 464, 459, 450), (421, 410, 440, 451), (427, 419, 449, 457), (410, 412, 442, 440), (419, 428, 458, 449), (413, 415, 445, 443), (409, 418, 448, 439), (430, 421, 451, 460), (416, 414, 444, 446), (415, 411, 441, 445), (407, 430, 460, 437), (428, 405, 435, 458), (412, 416, 446, 442), (417, 406, 436, 447), (405, 417, 447, 435), (411, 407, 437, 441), (418, 408, 438, 448), (426, 427, 457, 456), (406, 413, 443, 436), (408, 426, 456, 438), (414, 409, 439, 444), (494, 477, 466, 489), (491, 471, 467, 490), (493, 475, 471, 491), (489, 466, 473, 492), (492, 473, 475, 493), (488, 465, 477, 494), (468, 479, 485, 478), (474, 483, 484, 476), (469, 480, 483, 474), (476, 484, 482, 472), (472, 482, 481, 470), (478, 485, 480, 469), (479, 468, 486, 487), (479, 488, 494, 485), (483, 492, 493, 484), (480, 489, 492, 483), (484, 493, 491, 482), (482, 491, 490, 481), (485, 494, 489, 480), (524, 519, 496, 507), (521, 520, 497, 501), (523, 521, 501, 505), (519, 522, 503, 496), (522, 523, 505, 503), (518, 524, 507, 495), (498, 508, 515, 509), (504, 506, 514, 513), (499, 504, 513, 510), (506, 502, 512, 514), (502, 500, 511, 512), (508, 499, 510, 515), (509, 517, 516, 498), (509, 515, 524, 518), (513, 514, 523, 522), (510, 513, 522, 519), (514, 512, 521, 523), (512, 511, 520, 521), (515, 510, 519, 524), (481, 511, 500, 470), (487, 517, 509, 479), (470, 500, 502, 472), (479, 509, 518, 488), (473, 503, 505, 475), (469, 499, 508, 478), (490, 520, 511, 481), (476, 506, 504, 474), (475, 505, 501, 471), (467, 497, 520, 490), (488, 518, 495, 465), (472, 502, 506, 476), (477, 507, 496, 466), (465, 495, 507, 477), (471, 501, 497, 467), (478, 508, 498, 468), (486, 516, 517, 487), (466, 496, 503, 473), (468, 498, 516, 486), (474, 504, 499, 469), (554, 549, 526, 537), (551, 550, 527, 531), (553, 551, 531, 535), (549, 552, 533, 526), (552, 553, 535, 533), (548, 554, 537, 525), (528, 538, 545, 539), (534, 536, 544, 543), (529, 534, 543, 540), (536, 532, 542, 544), (532, 530, 541, 542), (538, 529, 540, 545), (539, 547, 546, 528), (539, 545, 554, 548), (543, 544, 553, 552), (540, 543, 552, 549), (544, 542, 551, 553), (542, 541, 550, 551), (545, 540, 549, 554), (584, 567, 556, 579), (581, 561, 557, 580), (583, 565, 561, 581), (579, 556, 563, 582), (582, 563, 565, 583), (578, 555, 567, 584), (558, 569, 575, 568), (564, 573, 574, 566), (559, 570, 573, 564), (566, 574, 572, 562), (562, 572, 571, 560), (568, 575, 570, 559), (569, 558, 576, 577), (569, 578, 584, 575), (573, 582, 583, 574), (570, 579, 582, 573), (574, 583, 581, 572), (572, 581, 580, 571), (575, 584, 579, 570), (541, 530, 560, 571), (547, 539, 569, 577), (530, 532, 562, 560), (539, 548, 578, 569), (533, 535, 565, 563), (529, 538, 568, 559), (550, 541, 571, 580), (536, 534, 564, 566), (535, 531, 561, 565), (527, 550, 580, 557), (548, 525, 555, 578), (532, 536, 566, 562), (537, 526, 556, 567), (525, 537, 567, 555), (531, 527, 557, 561), (538, 528, 558, 568), (546, 547, 577, 576), (526, 533, 563, 556), (528, 546, 576, 558), (534, 529, 559, 564), (614, 597, 586, 609), (611, 591, 587, 610), (613, 595, 591, 611), (609, 586, 593, 612), (612, 593, 595, 613), (608, 585, 597, 614), (588, 599, 605, 598), (594, 603, 604, 596), (589, 600, 603, 594), (596, 604, 602, 592), (592, 602, 601, 590), (598, 605, 600, 589), (599, 588, 606, 607), (599, 608, 614, 605), (603, 612, 613, 604), (600, 609, 612, 603), (604, 613, 611, 602), (602, 611, 610, 601), (605, 614, 609, 600), (644, 639, 616, 627), (641, 640, 617, 621), (643, 641, 621, 625), (639, 642, 623, 616), (642, 643, 625, 623), (638, 644, 627, 615), (618, 628, 635, 629), (624, 626, 634, 633), (619, 624, 633, 630), (626, 622, 632, 634), (622, 620, 631, 632), (628, 619, 630, 635), (629, 637, 636, 618), (629, 635, 644, 638), (633, 634, 643, 642), (630, 633, 642, 639), (634, 632, 641, 643), (632, 631, 640, 641), (635, 630, 639, 644), (601, 631, 620, 590), (607, 637, 629, 599), (590, 620, 622, 592), (599, 629, 638, 608), (593, 623, 625, 595), (589, 619, 628, 598), (610, 640, 631, 601), (596, 626, 624, 594), (595, 625, 621, 591), (587, 617, 640, 610), (608, 638, 615, 585), (592, 622, 626, 596), (597, 627, 616, 586), (585, 615, 627, 597), (591, 621, 617, 587), (598, 628, 618, 588), (606, 636, 637, 607), (586, 616, 623, 593), (588, 618, 636, 606), (594, 624, 619, 589), (674, 669, 646, 657), (671, 670, 647, 651), (673, 671, 651, 655), (669, 672, 653, 646), (672, 673, 655, 653), (668, 674, 657, 645), (648, 658, 665, 659), (654, 656, 664, 663), (649, 654, 663, 660), (656, 652, 662, 664), (652, 650, 661, 662), (658, 649, 660, 665), (659, 667, 666, 648), (659, 665, 674, 668), (663, 664, 673, 672), (660, 663, 672, 669), (664, 662, 671, 673), (662, 661, 670, 671), (665, 660, 669, 674), (704, 687, 676, 699), (701, 681, 677, 700), (703, 685, 681, 701), (699, 676, 683, 702), (702, 683, 685, 703), (698, 675, 687, 704), (678, 689, 695, 688), (684, 693, 694, 686), (679, 690, 693, 684), (686, 694, 692, 682), (682, 692, 691, 680), (688, 695, 690, 679), (689, 678, 696, 697), (689, 698, 704, 695), (693, 702, 703, 694), (690, 699, 702, 693), (694, 703, 701, 692), (692, 701, 700, 691), (695, 704, 699, 690), (661, 650, 680, 691), (667, 659, 689, 697), (650, 652, 682, 680), (659, 668, 698, 689), (653, 655, 685, 683), (649, 658, 688, 679), (670, 661, 691, 700), (656, 654, 684, 686), (655, 651, 681, 685), (647, 670, 700, 677), (668, 645, 675, 698), (652, 656, 686, 682), (657, 646, 676, 687), (645, 657, 687, 675), (651, 647, 677, 681), (658, 648, 678, 688), (666, 667, 697, 696), (646, 653, 683, 676), (648, 666, 696, 678), (654, 649, 679, 684), (734, 717, 706, 729), (731, 711, 707, 730), (733, 715, 711, 731), (729, 706, 713, 732), (732, 713, 715, 733), (728, 705, 717, 734), (708, 719, 725, 718), (714, 723, 724, 716), (709, 720, 723, 714), (716, 724, 722, 712), (712, 722, 721, 710), (718, 725, 720, 709), (719, 708, 726, 727), (719, 728, 734, 725), (723, 732, 733, 724), (720, 729, 732, 723), (724, 733, 731, 722), (722, 731, 730, 721), (725, 734, 729, 720), (764, 759, 736, 747), (761, 760, 737, 741), (763, 761, 741, 745), (759, 762, 743, 736), (762, 763, 745, 743), (758, 764, 747, 735), (738, 748, 755, 749), (744, 746, 754, 753), (739, 744, 753, 750), (746, 742, 752, 754), (742, 740, 751, 752), (748, 739, 750, 755), (749, 757, 756, 738), (749, 755, 764, 758), (753, 754, 763, 762), (750, 753, 762, 759), (754, 752, 761, 763), (752, 751, 760, 761), (755, 750, 759, 764), (721, 751, 740, 710), (727, 757, 749, 719), (710, 740, 742, 712), (719, 749, 758, 728), (713, 743, 745, 715), (709, 739, 748, 718), (730, 760, 751, 721), (716, 746, 744, 714), (715, 745, 741, 711), (707, 737, 760, 730), (728, 758, 735, 705), (712, 742, 746, 716), (717, 747, 736, 706), (705, 735, 747, 717), (711, 741, 737, 707), (718, 748, 738, 708), (726, 756, 757, 727), (706, 736, 743, 713), (708, 738, 756, 726), (714, 744, 739, 709), (794, 789, 766, 777), (791, 790, 767, 771), (793, 791, 771, 775), (789, 792, 773, 766), (792, 793, 775, 773), (788, 794, 777, 765), (768, 778, 785, 779), (774, 776, 784, 783), (769, 774, 783, 780), (776, 772, 782, 784), (772, 770, 781, 782), (778, 769, 780, 785), (779, 787, 786, 768), (779, 785, 794, 788), (783, 784, 793, 792), (780, 783, 792, 789), (784, 782, 791, 793), (782, 781, 790, 791), (785, 780, 789, 794), (824, 807, 796, 819), (821, 801, 797, 820), (823, 805, 801, 821), (819, 796, 803, 822), (822, 803, 805, 823), (818, 795, 807, 824), (798, 809, 815, 808), (804, 813, 814, 806), (799, 810, 813, 804), (806, 814, 812, 802), (802, 812, 811, 800), (808, 815, 810, 799), (809, 798, 816, 817), (809, 818, 824, 815), (813, 822, 823, 814), (810, 819, 822, 813), (814, 823, 821, 812), (812, 821, 820, 811), (815, 824, 819, 810), (781, 770, 800, 811), (787, 779, 809, 817), (770, 772, 802, 800), (779, 788, 818, 809), (773, 775, 805, 803), (769, 778, 808, 799), (790, 781, 811, 820), (776, 774, 804, 806), (775, 771, 801, 805), (767, 790, 820, 797), (788, 765, 795, 818), (772, 776, 806, 802), (777, 766, 796, 807), (765, 777, 807, 795), (771, 767, 797, 801), (778, 768, 798, 808), (786, 787, 817, 816), (766, 773, 803, 796), (768, 786, 816, 798), (774, 769, 799, 804), (854, 837, 826, 849), (851, 831, 827, 850), (853, 835, 831, 851), (849, 826, 833, 852), (852, 833, 835, 853), (848, 825, 837, 854), (828, 839, 845, 838), (834, 843, 844, 836), (829, 840, 843, 834), (836, 844, 842, 832), (832, 842, 841, 830), (838, 845, 840, 829), (839, 828, 846, 847), (839, 848, 854, 845), (843, 852, 853, 844), (840, 849, 852, 843), (844, 853, 851, 842), (842, 851, 850, 841), (845, 854, 849, 840), (884, 879, 856, 867), (881, 880, 857, 861), (883, 881, 861, 865), (879, 882, 863, 856), (882, 883, 865, 863), (878, 884, 867, 855), (858, 868, 875, 869), (864, 866, 874, 873), (859, 864, 873, 870), (866, 862, 872, 874), (862, 860, 871, 872), (868, 859, 870, 875), (869, 877, 876, 858), (869, 875, 884, 878), (873, 874, 883, 882), (870, 873, 882, 879), (874, 872, 881, 883), (872, 871, 880, 881), (875, 870, 879, 884), (841, 871, 860, 830), (847, 877, 869, 839), (830, 860, 862, 832), (839, 869, 878, 848), (833, 863, 865, 835), (829, 859, 868, 838), (850, 880, 871, 841), (836, 866, 864, 834), (835, 865, 861, 831), (827, 857, 880, 850), (848, 878, 855, 825), (832, 862, 866, 836), (837, 867, 856, 826), (825, 855, 867, 837), (831, 861, 857, 827), (838, 868, 858, 828), (846, 876, 877, 847), (826, 856, 863, 833), (828, 858, 876, 846), (834, 864, 859, 829), (914, 909, 886, 897), (911, 910, 887, 891), (913, 911, 891, 895), (909, 912, 893, 886), (912, 913, 895, 893), (908, 914, 897, 885), (888, 898, 905, 899), (894, 896, 904, 903), (889, 894, 903, 900), (896, 892, 902, 904), (892, 890, 901, 902), (898, 889, 900, 905), (899, 907, 906, 888), (899, 905, 914, 908), (903, 904, 913, 912), (900, 903, 912, 909), (904, 902, 911, 913), (902, 901, 910, 911), (905, 900, 909, 914), (944, 927, 916, 939), (941, 921, 917, 940), (943, 925, 921, 941), (939, 916, 923, 942), (942, 923, 925, 943), (938, 915, 927, 944), (918, 929, 935, 928), (924, 933, 934, 926), (919, 930, 933, 924), (926, 934, 932, 922), (922, 932, 931, 920), (928, 935, 930, 919), (929, 918, 936, 937), (929, 938, 944, 935), (933, 942, 943, 934), (930, 939, 942, 933), (934, 943, 941, 932), (932, 941, 940, 931), (935, 944, 939, 930), (901, 890, 920, 931), (907, 899, 929, 937), (890, 892, 922, 920), (899, 908, 938, 929), (893, 895, 925, 923), (889, 898, 928, 919), (910, 901, 931, 940), (896, 894, 924, 926), (895, 891, 921, 925), (887, 910, 940, 917), (908, 885, 915, 938), (892, 896, 926, 922), (897, 886, 916, 927), (885, 897, 927, 915), (891, 887, 917, 921), (898, 888, 918, 928), (906, 907, 937, 936), (886, 893, 923, 916), (888, 906, 936, 918), (894, 889, 919, 924), (974, 957, 946, 969), (971, 951, 947, 970), (973, 955, 951, 971), (969, 946, 953, 972), (972, 953, 955, 973), (968, 945, 957, 974), (948, 959, 965, 958), (954, 963, 964, 956), (949, 960, 963, 954), (956, 964, 962, 952), (952, 962, 961, 950), (958, 965, 960, 949), (959, 948, 966, 967), (959, 968, 974, 965), (963, 972, 973, 964), (960, 969, 972, 963), (964, 973, 971, 962), (962, 971, 970, 961), (965, 974, 969, 960), (1004, 999, 976, 987), (1001, 1000, 977, 981), (1003, 1001, 981, 985), (999, 1002, 983, 976), (1002, 1003, 985, 983), (998, 1004, 987, 975), (978, 988, 995, 989), (984, 986, 994, 993), (979, 984, 993, 990), (986, 982, 992, 994), (982, 980, 991, 992), (988, 979, 990, 995), (989, 997, 996, 978), (989, 995, 1004, 998), (993, 994, 1003, 1002), (990, 993, 1002, 999), (994, 992, 1001, 1003), (992, 991, 1000, 1001), (995, 990, 999, 1004), (961, 991, 980, 950), (967, 997, 989, 959), (950, 980, 982, 952), (959, 989, 998, 968), (953, 983, 985, 955), (949, 979, 988, 958), (970, 1000, 991, 961), (956, 986, 984, 954), (955, 985, 981, 951), (947, 977, 1000, 970), (968, 998, 975, 945), (952, 982, 986, 956), (957, 987, 976, 946), (945, 975, 987, 957), (951, 981, 977, 947), (958, 988, 978, 948), (966, 996, 997, 967), (946, 976, 983, 953), (948, 978, 996, 966), (954, 984, 979, 949), (1034, 1029, 1006, 1017), (1031, 1030, 1007, 1011), (1033, 1031, 1011, 1015), (1029, 1032, 1013, 1006), (1032, 1033, 1015, 1013), (1028, 1034, 1017, 1005), (1008, 1018, 1025, 1019), (1014, 1016, 1024, 1023), (1009, 1014, 1023, 1020), (1016, 1012, 1022, 1024), (1012, 1010, 1021, 1022), (1018, 1009, 1020, 1025), (1019, 1027, 1026, 1008), (1019, 1025, 1034, 1028), (1023, 1024, 1033, 1032), (1020, 1023, 1032, 1029), (1024, 1022, 1031, 1033), (1022, 1021, 1030, 1031), (1025, 1020, 1029, 1034), (1064, 1047, 1036, 1059), (1061, 1041, 1037, 1060), (1063, 1045, 1041, 1061), (1059, 1036, 1043, 1062), (1062, 1043, 1045, 1063), (1058, 1035, 1047, 1064), (1038, 1049, 1055, 1048), (1044, 1053, 1054, 1046), (1039, 1050, 1053, 1044), (1046, 1054, 1052, 1042), (1042, 1052, 1051, 1040), (1048, 1055, 1050, 1039), (1049, 1038, 1056, 1057), (1049, 1058, 1064, 1055), (1053, 1062, 1063, 1054), (1050, 1059, 1062, 1053), (1054, 1063, 1061, 1052), (1052, 1061, 1060, 1051), (1055, 1064, 1059, 1050), (1021, 1010, 1040, 1051), (1027, 1019, 1049, 1057), (1010, 1012, 1042, 1040), (1019, 1028, 1058, 1049), (1013, 1015, 1045, 1043), (1009, 1018, 1048, 1039), (1030, 1021, 1051, 1060), (1016, 1014, 1044, 1046), (1015, 1011, 1041, 1045), (1007, 1030, 1060, 1037), (1028, 1005, 1035, 1058), (1012, 1016, 1046, 1042), (1017, 1006, 1036, 1047), (1005, 1017, 1047, 1035), (1011, 1007, 1037, 1041), (1018, 1008, 1038, 1048), (1026, 1027, 1057, 1056), (1006, 1013, 1043, 1036), (1008, 1026, 1056, 1038), (1014, 1009, 1039, 1044), (1094, 1077, 1066, 1089), (1091, 1071, 1067, 1090), (1093, 1075, 1071, 1091), (1089, 1066, 1073, 1092), (1092, 1073, 1075, 1093), (1088, 1065, 1077, 1094), (1068, 1079, 1085, 1078), (1074, 1083, 1084, 1076), (1069, 1080, 1083, 1074), (1076, 1084, 1082, 1072), (1072, 1082, 1081, 1070), (1078, 1085, 1080, 1069), (1079, 1068, 1086, 1087), (1079, 1088, 1094, 1085), (1083, 1092, 1093, 1084), (1080, 1089, 1092, 1083), (1084, 1093, 1091, 1082), (1082, 1091, 1090, 1081), (1085, 1094, 1089, 1080), (1124, 1119, 1096, 1107), (1121, 1120, 1097, 1101), (1123, 1121, 1101, 1105), (1119, 1122, 1103, 1096), (1122, 1123, 1105, 1103), (1118, 1124, 1107, 1095), (1098, 1108, 1115, 1109), (1104, 1106, 1114, 1113), (1099, 1104, 1113, 1110), (1106, 1102, 1112, 1114), (1102, 1100, 1111, 1112), (1108, 1099, 1110, 1115), (1109, 1117, 1116, 1098), (1109, 1115, 1124, 1118), (1113, 1114, 1123, 1122), (1110, 1113, 1122, 1119), (1114, 1112, 1121, 1123), (1112, 1111, 1120, 1121), (1115, 1110, 1119, 1124), (1081, 1111, 1100, 1070), (1087, 1117, 1109, 1079), (1070, 1100, 1102, 1072), (1079, 1109, 1118, 1088), (1073, 1103, 1105, 1075), (1069, 1099, 1108, 1078), (1090, 1120, 1111, 1081), (1076, 1106, 1104, 1074), (1075, 1105, 1101, 1071), (1067, 1097, 1120, 1090), (1088, 1118, 1095, 1065), (1072, 1102, 1106, 1076), (1077, 1107, 1096, 1066), (1065, 1095, 1107, 1077), (1071, 1101, 1097, 1067), (1078, 1108, 1098, 1068), (1086, 1116, 1117, 1087), (1066, 1096, 1103, 1073), (1068, 1098, 1116, 1086), (1074, 1104, 1099, 1069), (1154, 1149, 1126, 1137), (1151, 1150, 1127, 1131), (1153, 1151, 1131, 1135), (1149, 1152, 1133, 1126), (1152, 1153, 1135, 1133), (1148, 1154, 1137, 1125), (1128, 1138, 1145, 1139), (1134, 1136, 1144, 1143), (1129, 1134, 1143, 1140), (1136, 1132, 1142, 1144), (1132, 1130, 1141, 1142), (1138, 1129, 1140, 1145), (1139, 1147, 1146, 1128), (1139, 1145, 1154, 1148), (1143, 1144, 1153, 1152), (1140, 1143, 1152, 1149), (1144, 1142, 1151, 1153), (1142, 1141, 1150, 1151), (1145, 1140, 1149, 1154), (1184, 1167, 1156, 1179), (1181, 1161, 1157, 1180), (1183, 1165, 1161, 1181), (1179, 1156, 1163, 1182), (1182, 1163, 1165, 1183), (1178, 1155, 1167, 1184), (1158, 1169, 1175, 1168), (1164, 1173, 1174, 1166), (1159, 1170, 1173, 1164), (1166, 1174, 1172, 1162), (1162, 1172, 1171, 1160), (1168, 1175, 1170, 1159), (1169, 1158, 1176, 1177), (1169, 1178, 1184, 1175), (1173, 1182, 1183, 1174), (1170, 1179, 1182, 1173), (1174, 1183, 1181, 1172), (1172, 1181, 1180, 1171), (1175, 1184, 1179, 1170), (1141, 1130, 1160, 1171), (1147, 1139, 1169, 1177), (1130, 1132, 1162, 1160), (1139, 1148, 1178, 1169), (1133, 1135, 1165, 1163), (1129, 1138, 1168, 1159), (1150, 1141, 1171, 1180), (1136, 1134, 1164, 1166), (1135, 1131, 1161, 1165), (1127, 1150, 1180, 1157), (1148, 1125, 1155, 1178), (1132, 1136, 1166, 1162), (1137, 1126, 1156, 1167), (1125, 1137, 1167, 1155), (1131, 1127, 1157, 1161), (1138, 1128, 1158, 1168), (1146, 1147, 1177, 1176), (1126, 1133, 1163, 1156), (1128, 1146, 1176, 1158), (1134, 1129, 1159, 1164), (1214, 1197, 1186, 1209), (1211, 1191, 1187, 1210), (1213, 1195, 1191, 1211), (1209, 1186, 1193, 1212), (1212, 1193, 1195, 1213), (1208, 1185, 1197, 1214), (1188, 1199, 1205, 1198), (1194, 1203, 1204, 1196), (1189, 1200, 1203, 1194), (1196, 1204, 1202, 1192), (1192, 1202, 1201, 1190), (1198, 1205, 1200, 1189), (1199, 1188, 1206, 1207), (1199, 1208, 1214, 1205), (1203, 1212, 1213, 1204), (1200, 1209, 1212, 1203), (1204, 1213, 1211, 1202), (1202, 1211, 1210, 1201), (1205, 1214, 1209, 1200), (1244, 1239, 1216, 1227), (1241, 1240, 1217, 1221), (1243, 1241, 1221, 1225), (1239, 1242, 1223, 1216), (1242, 1243, 1225, 1223), (1238, 1244, 1227, 1215), (1218, 1228, 1235, 1229), (1224, 1226, 1234, 1233), (1219, 1224, 1233, 1230), (1226, 1222, 1232, 1234), (1222, 1220, 1231, 1232), (1228, 1219, 1230, 1235), (1229, 1237, 1236, 1218), (1229, 1235, 1244, 1238), (1233, 1234, 1243, 1242), (1230, 1233, 1242, 1239), (1234, 1232, 1241, 1243), (1232, 1231, 1240, 1241), (1235, 1230, 1239, 1244), (1201, 1231, 1220, 1190), (1207, 1237, 1229, 1199), (1190, 1220, 1222, 1192), (1199, 1229, 1238, 1208), (1193, 1223, 1225, 1195), (1189, 1219, 1228, 1198), (1210, 1240, 1231, 1201), (1196, 1226, 1224, 1194), (1195, 1225, 1221, 1191), (1187, 1217, 1240, 1210), (1208, 1238, 1215, 1185), (1192, 1222, 1226, 1196), (1197, 1227, 1216, 1186), (1185, 1215, 1227, 1197), (1191, 1221, 1217, 1187), (1198, 1228, 1218, 1188), (1206, 1236, 1237, 1207), (1186, 1216, 1223, 1193), (1188, 1218, 1236, 1206), (1194, 1224, 1219, 1189), (1274, 1269, 1246, 1257), (1271, 1270, 1247, 1251), (1273, 1271, 1251, 1255), (1269, 1272, 1253, 1246), (1272, 1273, 1255, 1253), (1268, 1274, 1257, 1245), (1248, 1258, 1265, 1259), (1254, 1256, 1264, 1263), (1249, 1254, 1263, 1260), (1256, 1252, 1262, 1264), (1252, 1250, 1261, 1262), (1258, 1249, 1260, 1265), (1259, 1267, 1266, 1248), (1259, 1265, 1274, 1268), (1263, 1264, 1273, 1272), (1260, 1263, 1272, 1269), (1264, 1262, 1271, 1273), (1262, 1261, 1270, 1271), (1265, 1260, 1269, 1274), (1304, 1287, 1276, 1299), (1301, 1281, 1277, 1300), (1303, 1285, 1281, 1301), (1299, 1276, 1283, 1302), (1302, 1283, 1285, 1303), (1298, 1275, 1287, 1304), (1278, 1289, 1295, 1288), (1284, 1293, 1294, 1286), (1279, 1290, 1293, 1284), (1286, 1294, 1292, 1282), (1282, 1292, 1291, 1280), (1288, 1295, 1290, 1279), (1289, 1278, 1296, 1297), (1289, 1298, 1304, 1295), (1293, 1302, 1303, 1294), (1290, 1299, 1302, 1293), (1294, 1303, 1301, 1292), (1292, 1301, 1300, 1291), (1295, 1304, 1299, 1290), (1261, 1250, 1280, 1291), (1267, 1259, 1289, 1297), (1250, 1252, 1282, 1280), (1259, 1268, 1298, 1289), (1253, 1255, 1285, 1283), (1249, 1258, 1288, 1279), (1270, 1261, 1291, 1300), (1256, 1254, 1284, 1286), (1255, 1251, 1281, 1285), (1247, 1270, 1300, 1277), (1268, 1245, 1275, 1298), (1252, 1256, 1286, 1282), (1257, 1246, 1276, 1287), (1245, 1257, 1287, 1275), (1251, 1247, 1277, 1281), (1258, 1248, 1278, 1288), (1266, 1267, 1297, 1296), (1246, 1253, 1283, 1276), (1248, 1266, 1296, 1278), (1254, 1249, 1279, 1284), (1334, 1317, 1306, 1329), (1331, 1311, 1307, 1330), (1333, 1315, 1311, 1331), (1329, 1306, 1313, 1332), (1332, 1313, 1315, 1333), (1328, 1305, 1317, 1334), (1308, 1319, 1325, 1318), (1314, 1323, 1324, 1316), (1309, 1320, 1323, 1314), (1316, 1324, 1322, 1312), (1312, 1322, 1321, 1310), (1318, 1325, 1320, 1309), (1319, 1308, 1326, 1327), (1319, 1328, 1334, 1325), (1323, 1332, 1333, 1324), (1320, 1329, 1332, 1323), (1324, 1333, 1331, 1322), (1322, 1331, 1330, 1321), (1325, 1334, 1329, 1320), (1364, 1359, 1336, 1347), (1361, 1360, 1337, 1341), (1363, 1361, 1341, 1345), (1359, 1362, 1343, 1336), (1362, 1363, 1345, 1343), (1358, 1364, 1347, 1335), (1338, 1348, 1355, 1349), (1344, 1346, 1354, 1353), (1339, 1344, 1353, 1350), (1346, 1342, 1352, 1354), (1342, 1340, 1351, 1352), (1348, 1339, 1350, 1355), (1349, 1357, 1356, 1338), (1349, 1355, 1364, 1358), (1353, 1354, 1363, 1362), (1350, 1353, 1362, 1359), (1354, 1352, 1361, 1363), (1352, 1351, 1360, 1361), (1355, 1350, 1359, 1364), (1321, 1351, 1340, 1310), (1327, 1357, 1349, 1319), (1310, 1340, 1342, 1312), (1319, 1349, 1358, 1328), (1313, 1343, 1345, 1315), (1309, 1339, 1348, 1318), (1330, 1360, 1351, 1321), (1316, 1346, 1344, 1314), (1315, 1345, 1341, 1311), (1307, 1337, 1360, 1330), (1328, 1358, 1335, 1305), (1312, 1342, 1346, 1316), (1317, 1347, 1336, 1306), (1305, 1335, 1347, 1317), (1311, 1341, 1337, 1307), (1318, 1348, 1338, 1308), (1326, 1356, 1357, 1327), (1306, 1336, 1343, 1313), (1308, 1338, 1356, 1326), (1314, 1344, 1339, 1309), (1394, 1389, 1366, 1377), (1391, 1390, 1367, 1371), (1393, 1391, 1371, 1375), (1389, 1392, 1373, 1366), (1392, 1393, 1375, 1373), (1388, 1394, 1377, 1365), (1368, 1378, 1385, 1379), (1374, 1376, 1384, 1383), (1369, 1374, 1383, 1380), (1376, 1372, 1382, 1384), (1372, 1370, 1381, 1382), (1378, 1369, 1380, 1385), (1379, 1387, 1386, 1368), (1379, 1385, 1394, 1388), (1383, 1384, 1393, 1392), (1380, 1383, 1392, 1389), (1384, 1382, 1391, 1393), (1382, 1381, 1390, 1391), (1385, 1380, 1389, 1394), (1424, 1407, 1396, 1419), (1421, 1401, 1397, 1420), (1423, 1405, 1401, 1421), (1419, 1396, 1403, 1422), (1422, 1403, 1405, 1423), (1418, 1395, 1407, 1424), (1398, 1409, 1415, 1408), (1404, 1413, 1414, 1406), (1399, 1410, 1413, 1404), (1406, 1414, 1412, 1402), (1402, 1412, 1411, 1400), (1408, 1415, 1410, 1399), (1409, 1398, 1416, 1417), (1409, 1418, 1424, 1415), (1413, 1422, 1423, 1414), (1410, 1419, 1422, 1413), (1414, 1423, 1421, 1412), (1412, 1421, 1420, 1411), (1415, 1424, 1419, 1410), (1381, 1370, 1400, 1411), (1387, 1379, 1409, 1417), (1370, 1372, 1402, 1400), (1379, 1388, 1418, 1409), (1373, 1375, 1405, 1403), (1369, 1378, 1408, 1399), (1390, 1381, 1411, 1420), (1376, 1374, 1404, 1406), (1375, 1371, 1401, 1405), (1367, 1390, 1420, 1397), (1388, 1365, 1395, 1418), (1372, 1376, 1406, 1402), (1377, 1366, 1396, 1407), (1365, 1377, 1407, 1395), (1371, 1367, 1397, 1401), (1378, 1368, 1398, 1408), (1386, 1387, 1417, 1416), (1366, 1373, 1403, 1396), (1368, 1386, 1416, 1398), (1374, 1369, 1399, 1404), (1454, 1437, 1426, 1449), (1451, 1431, 1427, 1450), (1453, 1435, 1431, 1451), (1449, 1426, 1433, 1452), (1452, 1433, 1435, 1453), (1448, 1425, 1437, 1454), (1428, 1439, 1445, 1438), (1434, 1443, 1444, 1436), (1429, 1440, 1443, 1434), (1436, 1444, 1442, 1432), (1432, 1442, 1441, 1430), (1438, 1445, 1440, 1429), (1439, 1428, 1446, 1447), (1439, 1448, 1454, 1445), (1443, 1452, 1453, 1444), (1440, 1449, 1452, 1443), (1444, 1453, 1451, 1442), (1442, 1451, 1450, 1441), (1445, 1454, 1449, 1440), (1484, 1479, 1456, 1467), (1481, 1480, 1457, 1461), (1483, 1481, 1461, 1465), (1479, 1482, 1463, 1456), (1482, 1483, 1465, 1463), (1478, 1484, 1467, 1455), (1458, 1468, 1475, 1469), (1464, 1466, 1474, 1473), (1459, 1464, 1473, 1470), (1466, 1462, 1472, 1474), (1462, 1460, 1471, 1472), (1468, 1459, 1470, 1475), (1469, 1477, 1476, 1458), (1469, 1475, 1484, 1478), (1473, 1474, 1483, 1482), (1470, 1473, 1482, 1479), (1474, 1472, 1481, 1483), (1472, 1471, 1480, 1481), (1475, 1470, 1479, 1484), (1441, 1471, 1460, 1430), (1447, 1477, 1469, 1439), (1430, 1460, 1462, 1432), (1439, 1469, 1478, 1448), (1433, 1463, 1465, 1435), (1429, 1459, 1468, 1438), (1450, 1480, 1471, 1441), (1436, 1466, 1464, 1434), (1435, 1465, 1461, 1431), (1427, 1457, 1480, 1450), (1448, 1478, 1455, 1425), (1432, 1462, 1466, 1436), (1437, 1467, 1456, 1426), (1425, 1455, 1467, 1437), (1431, 1461, 1457, 1427), (1438, 1468, 1458, 1428), (1446, 1476, 1477, 1447), (1426, 1456, 1463, 1433), (1428, 1458, 1476, 1446), (1434, 1464, 1459, 1429), (377, 375, 373, 371, 370, 368, 366, 362, 359, 356, 364, 363, 360, 357, 354, 376, 374, 372, 369, 367, 365, 361, 358, 355, 352, 353), (402, 404, 379, 378, 382, 390, 392, 385, 384, 387, 389, 397, 399, 401, 403, 381, 380, 383, 386, 388, 391, 393, 395, 396, 398, 400), (348, 349, 346, 342, 339, 336, 333, 331, 329, 327, 325, 323, 321, 350, 351, 347, 343, 340, 337, 334, 344, 345, 341, 338, 335, 332, 330, 328, 326, 324, 322, 320)])
me_cylinder.polygons.foreach_set('material_index', [1, 1, 1, 1, 1, 1, 1, 1, 1, 1, 1, 1, 1, 1, 1, 1, 1, 1, 1, 1, 1, 1, 1, 1, 1, 1, 1, 1, 1, 1, 1, 1, 1, 1, 1, 1, 1, 1, 1, 1, 1, 1, 1, 1, 1, 1, 1, 1, 1, 1, 1, 1, 1, 1, 1, 1, 1, 1, 1, 1, 1, 1, 1, 1, 1, 0, 0, 0, 0, 0, 0, 0, 0, 0, 0, 0, 0, 0, 0, 0, 0, 0, 0, 0, 0, 0, 0, 0, 0, 0, 0, 0, 0, 0, 0, 0, 0, 0, 1, 1, 1, 1, 1, 1, 1, 1, 1, 1, 1, 1, 1, 1, 1, 1, 1, 1, 1, 1, 1, 1, 1, 1, 1, 1, 1, 1, 1, 1, 1, 1, 0, 2, 0, 0, 0, 0, 0, 0, 0, 0, 0, 0, 0, 0, 0, 0, 0, 0, 0, 0, 0, 0, 0, 0, 0, 0, 0, 0, 0, 0, 0, 0, 0, 2, 2, 2, 2, 2, 2, 2, 2, 2, 2, 2, 2, 2, 2, 2, 2, 2, 2, 2, 2, 2, 2, 2, 2, 2, 2, 2, 2, 2, 2, 2, 2, 2, 2, 2, 2, 2, 2, 2, 2, 2, 2, 2, 2, 2, 2, 2, 2, 2, 2, 2, 2, 2, 2, 2, 2, 2, 2, 2, 2, 2, 2, 2, 2, 2, 2, 2, 2, 2, 2, 2, 2, 2, 2, 2, 2, 2, 2, 2, 2, 2, 2, 2, 2, 2, 2, 2, 2, 2, 2, 2, 2, 2, 2, 2, 2, 2, 2, 2, 2, 2, 2, 2, 2, 2, 2, 2, 2, 2, 2, 2, 2, 2, 2, 2, 2, 2, 2, 2, 2, 2, 2, 2, 2, 2, 2, 2, 2, 2, 2, 2, 2, 2, 2, 2, 2, 2, 2, 2, 2, 2, 2, 2, 2, 2, 2, 2, 2, 2, 2, 2, 2, 2, 2, 2, 2, 2, 2, 2, 2, 2, 2, 2, 2, 2, 2, 2, 2, 2, 2, 2, 2, 2, 2, 2, 2, 2, 2, 2, 2, 2, 2, 2, 2, 2, 2, 2, 2, 2, 2, 2, 2, 2, 2, 2, 2, 2, 2, 2, 2, 2, 2, 2, 2, 2, 2, 2, 2, 2, 2, 2, 2, 2, 2, 2, 2, 2, 2, 2, 2, 2, 2, 2, 2, 2, 2, 2, 2, 2, 2, 2, 2, 2, 2, 2, 2, 2, 2, 2, 2, 2, 2, 2, 2, 2, 2, 2, 2, 2, 2, 2, 2, 2, 2, 2, 2, 2, 2, 2, 2, 2, 2, 2, 2, 2, 2, 2, 2, 2, 2, 2, 2, 2, 2, 2, 2, 2, 2, 2, 2, 2, 2, 2, 2, 2, 2, 2, 2, 2, 2, 2, 2, 2, 2, 2, 2, 2, 2, 2, 2, 2, 2, 2, 2, 2, 2, 2, 2, 2, 2, 2, 2, 2, 2, 2, 2, 2, 2, 2, 2, 2, 2, 2, 2, 2, 2, 2, 2, 2, 2, 2, 2, 2, 2, 2, 2, 2, 2, 2, 2, 2, 2, 2, 2, 2, 2, 2, 2, 2, 2, 2, 2, 2, 2, 2, 2, 2, 2, 2, 2, 2, 2, 2, 2, 2, 2, 2, 2, 2, 2, 2, 2, 2, 2, 2, 2, 2, 2, 2, 2, 2, 2, 2, 2, 2, 2, 2, 2, 2, 2, 2, 2, 2, 2, 2, 2, 2, 2, 2, 2, 2, 2, 2, 2, 2, 2, 2, 2, 2, 2, 2, 2, 2, 2, 2, 2, 2, 2, 2, 2, 2, 2, 2, 2, 2, 2, 2, 2, 2, 2, 2, 2, 2, 2, 2, 2, 2, 2, 2, 2, 2, 2, 2, 2, 2, 2, 2, 2, 2, 2, 2, 2, 2, 2, 2, 2, 2, 2, 2, 2, 2, 2, 2, 2, 2, 2, 2, 2, 2, 2, 2, 2, 2, 2, 2, 2, 2, 2, 2, 2, 2, 2, 2, 2, 2, 2, 2, 2, 2, 2, 2, 2, 2, 2, 2, 2, 2, 2, 2, 2, 2, 2, 2, 2, 2, 2, 2, 2, 2, 2, 2, 2, 2, 2, 2, 2, 2, 2, 2, 2, 2, 2, 2, 2, 2, 2, 2, 2, 2, 2, 2, 2, 2, 2, 2, 2, 2, 2, 2, 2, 2, 2, 2, 2, 2, 2, 2, 2, 2, 2, 2, 2, 2, 2, 2, 2, 2, 2, 2, 2, 2, 2, 2, 2, 2, 2, 2, 2, 2, 2, 2, 2, 2, 2, 2, 2, 2, 2, 2, 2, 2, 2, 2, 2, 2, 2, 2, 2, 2, 2, 2, 2, 2, 2, 2, 2, 2, 2, 2, 2, 2, 2, 2, 2, 2, 2, 2, 2, 2, 2, 2, 2, 2, 2, 2, 2, 2, 2, 2, 2, 2, 2, 2, 2, 2, 2, 2, 2, 2, 2, 2, 2, 2, 2, 2, 2, 2, 2, 2, 2, 2, 2, 2, 2, 2, 2, 2, 2, 2, 2, 2, 2, 2, 2, 2, 2, 2, 2, 2, 2, 2, 2, 2, 2, 2, 2, 2, 2, 2, 2, 2, 2, 2, 2, 2, 2, 2, 2, 2, 2, 2, 2, 2, 2, 2, 2, 2, 2, 2, 2, 2, 2, 2, 2, 2, 2, 2, 2, 2, 2, 2, 2, 2, 2, 2, 2, 2, 2, 2, 2, 2, 2, 2, 2, 2, 2, 2, 2, 2, 2, 2, 2, 2, 2, 2, 2, 2, 2, 2, 2, 2, 2, 2, 2, 2, 2, 2, 2, 2, 2, 2, 2, 2, 2, 2, 2, 2, 2, 2, 2, 2, 2, 2, 2, 2, 2, 2, 2, 2, 2, 2, 2, 2, 2, 2, 2, 2, 2, 2, 2, 2, 2, 2, 2, 2, 2, 2, 2, 2, 2, 2, 2, 2, 2, 2, 2, 2, 2, 2, 2, 2, 2, 2, 2, 2, 2, 2, 2, 2, 2, 2, 2, 2, 2, 2, 2, 2, 2, 2, 2, 2, 2, 2, 2, 2, 2, 2, 2, 2, 2, 2, 2, 2, 2, 2, 2, 2, 2, 2, 2, 2, 2, 2, 2, 2, 2, 2, 2, 2, 2, 2, 2, 2, 2, 2, 2, 2, 2, 2, 2, 2, 2, 2, 2, 2, 2, 2, 2, 2, 2, 2, 2, 2, 2, 2, 2, 2, 2, 2, 2, 2, 2, 2, 2, 2, 2, 2, 2, 2, 2, 2, 2, 2, 2, 2, 2, 2, 2, 2, 2, 2, 2, 2, 2, 2, 2, 2, 2, 2, 2, 2, 2, 2, 2, 2, 2, 2, 2, 2, 2, 2, 2, 2, 2, 2, 2, 2, 2, 2, 2, 2, 2, 2, 2, 2, 2, 2, 2, 2, 2, 2, 2, 2, 2, 2, 2, 2, 2, 2, 2, 2, 2, 2, 2, 2, 2, 2, 2, 2, 2, 2, 2, 2, 2, 2, 2, 2, 2, 2, 2, 2, 2, 2, 2, 2, 2, 2, 2, 2, 2, 2, 2, 2, 2, 2, 2, 2, 2, 2, 2, 2, 2, 2, 2, 2, 2, 2, 2, 2, 2, 2, 2, 2, 2, 2, 2, 2, 2, 2, 2, 2, 2, 2, 2, 2, 2, 2, 2, 2, 2, 2, 2, 2, 2, 2, 2, 2, 2, 2, 2, 2, 2, 2, 2, 2, 2, 2, 2, 2, 2, 2, 2, 2, 2, 2, 2, 2, 2, 2, 2, 2, 2, 2, 2, 2, 2, 2, 2, 2, 2, 2, 2, 2, 2, 2, 2, 2, 2, 2, 2, 2, 2, 2, 2, 2, 2, 2, 2, 2, 2, 2, 2, 2, 2, 2, 2, 2, 2, 2, 2, 2, 2, 2, 2, 2, 2, 2, 2, 2, 2, 2, 2, 2, 2, 2, 2, 2, 2, 2, 2, 2, 2, 2, 2, 2, 2, 2, 2, 2, 2, 2, 2, 2, 2, 2, 2, 2, 2, 2, 2, 2, 2, 2, 2, 2, 2, 2, 2, 2, 2, 2, 2, 2, 2, 2, 2, 2, 2, 2, 2, 2, 2, 2, 2, 2, 2, 2, 2, 2, 2, 2, 2, 2, 2, 2, 2, 2, 2, 2, 2, 2, 2, 2, 2, 2, 2, 2, 2, 2, 2, 2, 2, 2, 2, 2, 2, 2, 2, 2, 2, 2, 2, 2, 2, 2, 2, 2, 2, 2, 2, 2, 2, 2, 2, 2, 2, 2, 2, 2, 2, 2, 2, 2, 2, 2, 2, 2, 2, 2, 2, 2, 2, 2, 2, 2, 2, 2, 2, 2, 2, 2, 2, 2, 2, 2, 2, 2, 2, 2, 2, 2, 2, 2, 2, 2, 2, 2, 2, 2, 2, 2, 2, 2, 2, 2, 2, 2, 2, 2, 2, 2, 2, 2, 2, 2, 2, 2, 2])
me_cylinder.materials.append(mat_dirt)
me_cylinder.materials.append(mat_pot)
me_cylinder.materials.append(mat_plant)
me_cylinder.use_remesh_preserve_volume = False
me_cylinder.use_remesh_preserve_attributes = False
me_cylinder.use_mirror_vertex_groups = False
me_cylinder.update()

# ---- objects
ob_cylinder = bpy.data.objects.new('Cylinder', me_cylinder)

# ---- transforms, parenting, visibility, modifiers, constraints
ob_cylinder.location = (0.0, 0.0, 0.0)
ob_cylinder.lineart.crease_threshold = 0.0

# ---- collection membership
col_collection_1.objects.link(ob_cylinder)

# ---- scene / render settings (as saved in the file)
scene.frame_start = 1; scene.frame_end = 250; scene.frame_set(1)
scene.render.engine = 'BLENDER_EEVEE_NEXT'
scene.render.resolution_percentage = 50
scene.render.dither_intensity = 0.0
scene.cycles.use_denoising = False
scene.cycles.samples = 128
scene.cycles.sampling_pattern = 'TABULATED_SOBOL'
scene.cycles.use_adaptive_sampling = False
scene.cycles.use_light_tree = False
scene.cycles.blur_glossy = 0.0
scene.cycles.sample_clamp_indirect = 0.0
scene.view_settings.view_transform = 'Standard'
bpy.context.view_layer.update()

# ---- added for rendering (the .blend has no active camera and no usable light): camera, sun
cam_auto = bpy.data.cameras.new('AutoCamera')
cam_auto.lens = 50.0
cam_auto.sensor_width = 36.0
cam_auto.clip_end = 1000.0
ob_auto_camera = bpy.data.objects.new('AutoCamera', cam_auto)
scene.collection.objects.link(ob_auto_camera)
ob_auto_camera.location = (5.56646, -6.70812, 5.72676)
ob_auto_camera.rotation_euler = (1.09748, -7.21219e-08, 0.694738)
scene.camera = ob_auto_camera
light_auto_sun = bpy.data.lights.new('AutoSun', 'SUN')
light_auto_sun.energy = 3.0
light_auto_sun.angle = 0.0523599
ob_auto_sun = bpy.data.objects.new('AutoSun', light_auto_sun)
scene.collection.objects.link(ob_auto_sun)
ob_auto_sun.rotation_euler = (0.872665, 0.174533, 0.523599)
bpy.context.view_layer.update()
